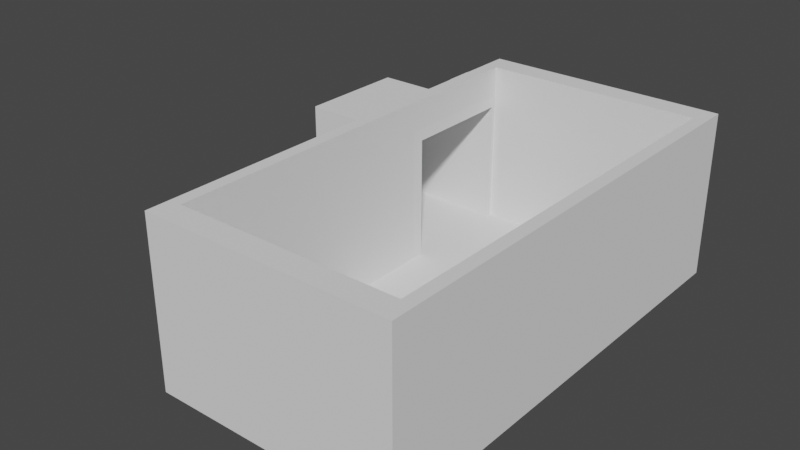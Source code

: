 # Source: 12DTE_game_dev_.blend  (saved by Blender 3.5.10; exported with 4.5.12 LTS)
import bpy
from mathutils import Matrix  # noqa: F401  (used for matrix-valued properties, if any)

bpy.ops.wm.read_factory_settings(use_empty=True)
scene = bpy.context.scene
scene.name = 'Scene'

# ---- collections
col_collection = bpy.data.collections.new('Collection'); scene.collection.children.link(col_collection)

# ---- world
world_world = bpy.data.worlds.new('World'); scene.world = world_world
world_world.use_nodes = True; world_world.node_tree.nodes.clear()
_N = world_world.node_tree.nodes; _L = world_world.node_tree.links
n0 = _N.new('ShaderNodeOutputWorld'); n0.name = 'World Output'; n0.location = (300, 300)
n1 = _N.new('ShaderNodeBackground'); n1.name = 'Background'; n1.location = (10, 300)
n1.inputs[0].default_value = (0.05088, 0.05088, 0.05088, 1.0)
_L.new(n1.outputs[0], n0.inputs[0])
n0.is_active_output = True
world_world.color = (0.05088, 0.05088, 0.05088)
world_world.use_sun_shadow = False
world_world.sun_shadow_jitter_overblur = 0.0

# ---- meshes
me_cube_003 = bpy.data.meshes.new('Cube.003')
me_cube_003.from_pydata([(-1.0, -1.0, -0.06226), (-0.8956, -0.8956, 1.302), (-1.0, 1.0, -0.06226), (-0.8956, 0.8956, 1.302), (1.0, -1.0, -0.06226), (0.8956, -0.8956, 1.302), (1.0, 1.0, -0.06226), (0.8956, 0.8956, 1.302), (-1.0, -1.0, 1.302), (-1.0, 1.0, 1.302), (1.0, 1.0, 1.302), (1.0, -1.0, 1.302), (-0.8956, -0.8956, -0.07613), (-0.8956, 0.8956, -0.07613), (0.8956, 0.8956, -0.07613), (0.8956, -0.8956, -0.07613), (-1.0, 0.0, -0.06226), (-1.0, 0.0, 1.302), (1.0, 0.0, -0.06226), (1.0, 0.0, 1.302), (-0.8956, 0.0, 1.302), (0.8956, 0.0, 1.302), (-0.8956, 0.0, -0.07613), (0.8956, 0.0, -0.07613), (-1.0, 0.5, 1.302), (1.0, 0.5, -0.06226), (-0.8956, 0.4478, 1.302), (-0.8956, 0.4478, -0.07613), (-1.0, 0.5, -0.06226), (1.0, 0.5, 1.302), (0.8956, 0.4478, 1.302), (0.8956, 0.4478, -0.07613), (-1.0, -0.5, -0.06226), (1.0, -0.5, 1.302), (0.8956, -0.4478, 1.302), (0.8956, -0.4478, -0.07613), (-1.0, -0.5, 1.302), (1.0, -0.5, -0.06226), (-0.8956, -0.4478, 1.302), (-0.8956, -0.4478, -0.07613), (-1.0, 0.75, 1.302), (1.0, 0.75, -0.06226), (-0.8956, 0.6717, 1.302), (-0.8956, 0.6717, -0.07613), (-1.0, 0.75, -0.06226), (1.0, 0.75, 1.302), (0.8956, 0.6717, 1.302), (0.8956, 0.6717, -0.07613), (-1.0, 0.25, -0.06226), (1.0, 0.25, 1.302), (0.8956, 0.2239, 1.302), (0.8956, 0.2239, -0.07613), (-1.0, 0.25, 1.302), (1.0, 0.25, -0.06226), (-0.8956, 0.2239, 1.302), (-0.8956, 0.2239, -0.07613), (-1.0, -0.25, 1.302), (1.0, -0.25, -0.06226), (-0.8956, -0.2239, 1.302), (-0.8956, -0.2239, -0.07613), (-1.0, -0.25, -0.06226), (1.0, -0.25, 1.302), (0.8956, -0.2239, 1.302), (0.8956, -0.2239, -0.07613), (-1.0, -0.75, -0.06226), (1.0, -0.75, 1.302), (0.8956, -0.6717, 1.302), (0.8956, -0.6717, -0.07613), (-1.0, -0.75, 1.302), (1.0, -0.75, -0.06226), (-0.8956, -0.6717, 1.302), (-0.8956, -0.6717, -0.07613), (0.0, 1.0, -0.06226), (0.0, 1.0, 1.302), (0.0, -1.0, -0.06226), (0.0, -1.0, 1.302), (0.0, 0.8956, 1.302), (0.0, -0.8956, 1.302), (0.0, 0.8956, -0.07613), (0.0, -0.8956, -0.07613), (0.0, 0.0, -0.07613), (0.0, 0.0, -0.06226), (0.0, 0.5, -0.06226), (0.0, 0.4478, -0.07613), (0.0, -0.4478, -0.07613), (0.0, -0.5, -0.06226), (0.0, 0.6717, -0.07613), (0.0, 0.75, -0.06226), (0.0, 0.25, -0.06226), (0.0, 0.2239, -0.07613), (0.0, -0.25, -0.06226), (0.0, -0.2239, -0.07613), (0.0, -0.6717, -0.07613), (0.0, -0.75, -0.06226), (-0.5, 1.0, -0.06226), (-0.5, -1.0, 1.302), (-0.4478, -0.8956, 1.302), (-0.4478, -0.8956, -0.07613), (-0.5, 0.0, -0.06226), (-0.5, 0.5, -0.06226), (-0.5, -0.5, -0.06226), (-0.5, 0.75, -0.06226), (-0.5, 0.25, -0.06226), (-0.5, -0.25, -0.06226), (-0.5, -0.75, -0.06226), (-0.5, 1.0, 1.302), (-0.5, -1.0, -0.06226), (-0.4478, 0.8956, 1.302), (-0.4478, 0.8956, -0.07613), (-0.4478, 0.0, -0.07613), (-0.4478, 0.4478, -0.07613), (-0.4478, -0.4478, -0.07613), (-0.4478, 0.6717, -0.07613), (-0.4478, 0.2239, -0.07613), (-0.4478, -0.2239, -0.07613), (-0.4478, -0.6717, -0.07613), (0.5, 1.0, 1.302), (0.5, -1.0, -0.06226), (0.4478, 0.8956, 1.302), (0.4478, 0.8956, -0.07613), (0.4478, 0.0, -0.07613), (0.4478, 0.4478, -0.07613), (0.4478, -0.4478, -0.07613), (0.4478, 0.6717, -0.07613), (0.4478, 0.2239, -0.07613), (0.4478, -0.2239, -0.07613), (0.4478, -0.6717, -0.07613), (0.5, 1.0, -0.06226), (0.5, -1.0, 1.302), (0.4478, -0.8956, 1.302), (0.4478, -0.8956, -0.07613), (0.5, 0.0, -0.06226), (0.5, 0.5, -0.06226), (0.5, -0.5, -0.06226), (0.5, 0.75, -0.06226), (0.5, 0.25, -0.06226), (0.5, -0.25, -0.06226), (0.5, -0.75, -0.06226), (-0.75, 1.0, -0.06226), (-0.75, -1.0, 1.302), (-0.6717, -0.8956, 1.302), (-0.6717, -0.8956, -0.07613), (-0.75, 0.0, -0.06226), (-0.75, 0.5, -0.06226), (-0.75, -0.5, -0.06226), (-0.75, 0.75, -0.06226), (-0.75, 0.25, -0.06226), (-0.75, -0.25, -0.06226), (-0.75, -0.75, -0.06226), (-0.75, 1.0, 1.302), (-0.75, -1.0, -0.06226), (-0.6717, 0.8956, 1.302), (-0.6717, 0.8956, -0.07613), (-0.6717, 0.0, -0.07613), (-0.6717, 0.4478, -0.07613), (-0.6717, -0.4478, -0.07613), (-0.6717, 0.6717, -0.07613), (-0.6717, 0.2239, -0.07613), (-0.6717, -0.2239, -0.07613), (-0.6717, -0.6717, -0.07613), (-0.25, 1.0, 1.302), (-0.25, -1.0, -0.06226), (-0.2239, 0.8956, 1.302), (-0.2239, 0.8956, -0.07613), (-0.2239, 0.0, -0.07613), (-0.2239, 0.4478, -0.07613), (-0.2239, -0.4478, -0.07613), (-0.2239, 0.6717, -0.07613), (-0.2239, 0.2239, -0.07613), (-0.2239, -0.2239, -0.07613), (-0.2239, -0.6717, -0.07613), (-0.25, 1.0, -0.06226), (-0.25, -1.0, 1.302), (-0.2239, -0.8956, 1.302), (-0.2239, -0.8956, -0.07613), (-0.25, 0.0, -0.06226), (-0.25, 0.5, -0.06226), (-0.25, -0.5, -0.06226), (-0.25, 0.75, -0.06226), (-0.25, 0.25, -0.06226), (-0.25, -0.25, -0.06226), (-0.25, -0.75, -0.06226), (0.25, 1.0, -0.06226), (0.25, -1.0, 1.302), (0.2239, -0.8956, 1.302), (0.2239, -0.8956, -0.07613), (0.25, 0.0, -0.06226), (0.25, 0.5, -0.06226), (0.25, -0.5, -0.06226), (0.25, 0.75, -0.06226), (0.25, 0.25, -0.06226), (0.25, -0.25, -0.06226), (0.25, -0.75, -0.06226), (0.25, 1.0, 1.302), (0.25, -1.0, -0.06226), (0.2239, 0.8956, 1.302), (0.2239, 0.8956, -0.07613), (0.2239, 0.0, -0.07613), (0.2239, 0.4478, -0.07613), (0.2239, -0.4478, -0.07613), (0.2239, 0.6717, -0.07613), (0.2239, 0.2239, -0.07613), (0.2239, -0.2239, -0.07613), (0.2239, -0.6717, -0.07613), (0.75, 1.0, 1.302), (0.75, -1.0, -0.06226), (0.6717, 0.8956, 1.302), (0.6717, 0.8956, -0.07613), (0.6717, 0.0, -0.07613), (0.6717, 0.4478, -0.07613), (0.6717, -0.4478, -0.07613), (0.6717, 0.6717, -0.07613), (0.6717, 0.2239, -0.07613), (0.6717, -0.2239, -0.07613), (0.6717, -0.6717, -0.07613), (0.75, 1.0, -0.06226), (0.75, -1.0, 1.302), (0.6717, -0.8956, 1.302), (0.6717, -0.8956, -0.07613), (0.75, 0.0, -0.06226), (0.75, 0.5, -0.06226), (0.75, -0.5, -0.06226), (0.75, 0.75, -0.06226), (0.75, 0.25, -0.06226), (0.75, -0.25, -0.06226), (0.75, -0.75, -0.06226), (-1.0, 0.875, 1.302), (1.0, 0.875, -0.06226), (-0.8956, 0.7837, 1.302), (-0.8956, 0.7837, -0.07613), (-1.0, 0.875, -0.06226), (1.0, 0.875, 1.302), (0.8956, 0.7837, 1.302), (0.8956, 0.7837, -0.07613), (0.0, 0.875, -0.06226), (0.0, 0.7837, -0.07613), (-0.5, 0.875, -0.06226), (-0.4478, 0.7837, -0.07613), (0.4478, 0.7837, -0.07613), (0.5, 0.875, -0.06226), (-0.75, 0.875, -0.06226), (-0.6717, 0.7837, -0.07613), (-0.2239, 0.7837, -0.07613), (-0.25, 0.875, -0.06226), (0.25, 0.875, -0.06226), (0.2239, 0.7837, -0.07613), (0.6717, 0.7837, -0.07613), (0.75, 0.875, -0.06226), (-1.0, 0.625, -0.06226), (1.0, 0.625, 1.302), (0.8956, 0.5598, 1.302), (0.8956, 0.5598, -0.07613), (-1.0, 0.625, 1.302), (1.0, 0.625, -0.06226), (-0.8956, 0.5598, 1.302), (-0.8956, 0.5598, -0.07613), (0.0, 0.5598, -0.07613), (0.0, 0.625, -0.06226), (-0.5, 0.625, -0.06226), (-0.4478, 0.5598, -0.07613), (0.4478, 0.5598, -0.07613), (0.5, 0.625, -0.06226), (-0.75, 0.625, -0.06226), (-0.6717, 0.5598, -0.07613), (-0.2239, 0.5598, -0.07613), (-0.25, 0.625, -0.06226), (0.25, 0.625, -0.06226), (0.2239, 0.5598, -0.07613), (0.6717, 0.5598, -0.07613), (0.75, 0.625, -0.06226), (-1.0, 0.375, 1.302), (1.0, 0.375, -0.06226), (-0.8956, 0.3359, 1.302), (-0.8956, 0.3359, -0.07613), (-1.0, 0.375, -0.06226), (1.0, 0.375, 1.302), (0.8956, 0.3359, 1.302), (0.8956, 0.3359, -0.07613), (0.0, 0.3359, -0.07613), (0.0, 0.375, -0.06226), (-0.5, 0.375, -0.06226), (-0.4478, 0.3359, -0.07613), (0.4478, 0.3359, -0.07613), (0.5, 0.375, -0.06226), (-0.75, 0.375, -0.06226), (-0.6717, 0.3359, -0.07613), (-0.2239, 0.3359, -0.07613), (-0.25, 0.375, -0.06226), (0.25, 0.375, -0.06226), (0.2239, 0.3359, -0.07613), (0.6717, 0.3359, -0.07613), (0.75, 0.375, -0.06226), (-1.0, 0.125, -0.06226), (1.0, 0.125, 1.302), (0.8956, 0.112, 1.302), (0.8956, 0.112, -0.07613), (-1.0, 0.125, 1.302), (1.0, 0.125, -0.06226), (-0.8956, 0.112, 1.302), (-0.8956, 0.112, -0.07613), (0.0, 0.125, -0.06226), (0.0, 0.112, -0.07613), (-0.5, 0.125, -0.06226), (-0.4478, 0.112, -0.07613), (0.4478, 0.112, -0.07613), (0.5, 0.125, -0.06226), (-0.75, 0.125, -0.06226), (-0.6717, 0.112, -0.07613), (-0.2239, 0.112, -0.07613), (-0.25, 0.125, -0.06226), (0.25, 0.125, -0.06226), (0.2239, 0.112, -0.07613), (0.6717, 0.112, -0.07613), (0.75, 0.125, -0.06226), (-1.0, -0.125, 1.302), (1.0, -0.125, -0.06226), (-0.8956, -0.112, 1.302), (-0.8956, -0.112, -0.07613), (-1.0, -0.125, -0.06226), (1.0, -0.125, 1.302), (0.8956, -0.112, 1.302), (0.8956, -0.112, -0.07613), (0.0, -0.112, -0.07613), (0.0, -0.125, -0.06226), (-0.5, -0.125, -0.06226), (-0.4478, -0.112, -0.07613), (0.4478, -0.112, -0.07613), (0.5, -0.125, -0.06226), (-0.75, -0.125, -0.06226), (-0.6717, -0.112, -0.07613), (-0.2239, -0.112, -0.07613), (-0.25, -0.125, -0.06226), (0.25, -0.125, -0.06226), (0.2239, -0.112, -0.07613), (0.6717, -0.112, -0.07613), (0.75, -0.125, -0.06226), (-1.0, -0.375, -0.06226), (1.0, -0.375, 1.302), (0.8956, -0.3359, 1.302), (0.8956, -0.3359, -0.07613), (-1.0, -0.375, 1.302), (1.0, -0.375, -0.06226), (-0.8956, -0.3359, 1.302), (-0.8956, -0.3359, -0.07613), (0.0, -0.375, -0.06226), (0.0, -0.3359, -0.07613), (-0.5, -0.375, -0.06226), (-0.4478, -0.3359, -0.07613), (0.4478, -0.3359, -0.07613), (0.5, -0.375, -0.06226), (-0.75, -0.375, -0.06226), (-0.6717, -0.3359, -0.07613), (-0.2239, -0.3359, -0.07613), (-0.25, -0.375, -0.06226), (0.25, -0.375, -0.06226), (0.2239, -0.3359, -0.07613), (0.6717, -0.3359, -0.07613), (0.75, -0.375, -0.06226), (-1.0, -0.625, 1.302), (1.0, -0.625, -0.06226), (-0.8956, -0.5598, 1.302), (-0.8956, -0.5598, -0.07613), (-1.0, -0.625, -0.06226), (1.0, -0.625, 1.302), (0.8956, -0.5598, 1.302), (0.8956, -0.5598, -0.07613), (0.0, -0.625, -0.06226), (0.0, -0.5598, -0.07613), (-0.5, -0.625, -0.06226), (-0.4478, -0.5598, -0.07613), (0.4478, -0.5598, -0.07613), (0.5, -0.625, -0.06226), (-0.75, -0.625, -0.06226), (-0.6717, -0.5598, -0.07613), (-0.2239, -0.5598, -0.07613), (-0.25, -0.625, -0.06226), (0.25, -0.625, -0.06226), (0.2239, -0.5598, -0.07613), (0.6717, -0.5598, -0.07613), (0.75, -0.625, -0.06226), (-1.0, -0.875, -0.06226), (1.0, -0.875, 1.302), (0.8956, -0.7837, 1.302), (0.8956, -0.7837, -0.07613), (-1.0, -0.875, 1.302), (1.0, -0.875, -0.06226), (-0.8956, -0.7837, 1.302), (-0.8956, -0.7837, -0.07613), (0.0, -0.7837, -0.07613), (0.0, -0.875, -0.06226), (-0.5, -0.875, -0.06226), (-0.4478, -0.7837, -0.07613), (0.4478, -0.7837, -0.07613), (0.5, -0.875, -0.06226), (-0.75, -0.875, -0.06226), (-0.6717, -0.7837, -0.07613), (-0.2239, -0.7837, -0.07613), (-0.25, -0.875, -0.06226), (0.25, -0.875, -0.06226), (0.2239, -0.7837, -0.07613), (0.6717, -0.7837, -0.07613), (0.75, -0.875, -0.06226), (-1.0, -1.0, 0.6198), (-1.0, 1.0, 0.6198), (1.0, 1.0, 0.6198), (1.0, -1.0, 0.6198), (1.0, 0.0, 0.6198), (-1.0, 0.0, 0.6198), (1.0, 0.5, 0.6198), (0.8956, 0.0, 0.7825), (-1.0, -0.5, 0.6198), (1.0, -0.5, 0.6198), (1.0, 0.75, 0.6198), (-0.8956, 0.0, 0.7825), (-1.0, 0.25, 0.6198), (1.0, 0.25, 0.6198), (1.0, -0.25, 0.6198), (-1.0, -0.25, 0.6198), (-1.0, -0.75, 0.6198), (1.0, -0.75, 0.6198), (0.0, -1.0, 0.6198), (0.0, 1.0, 0.6198), (-0.5, 1.0, 0.6198), (-0.5, -1.0, 0.6198), (0.5, -1.0, 0.6198), (0.5, 1.0, 0.6198), (-0.75, 1.0, 0.6198), (-0.75, -1.0, 0.6198), (-0.25, -1.0, 0.6198), (-0.25, 1.0, 0.6198), (0.25, 1.0, 0.6198), (0.25, -1.0, 0.6198), (0.75, -1.0, 0.6198), (0.75, 1.0, 0.6198), (1.0, 0.875, 0.6198), (-1.0, 0.875, 0.6198), (0.8956, 0.8956, 0.7825), (1.0, 0.625, 0.6198), (1.0, 0.375, 0.6198), (-1.0, 0.375, 0.6198), (-1.0, 0.125, 0.6198), (1.0, 0.125, 0.6198), (1.0, -0.125, 0.6198), (-1.0, -0.125, 0.6198), (-1.0, -0.375, 0.6198), (1.0, -0.375, 0.6198), (1.0, -0.625, 0.6198), (-1.0, -0.625, 0.6198), (-1.0, -0.875, 0.6198), (1.0, -0.875, 0.6198), (-1.0, 1.0, 0.2787), (1.0, 1.0, 0.2787), (1.0, -1.0, 0.2787), (1.0, 0.0, 0.2787), (-1.0, 0.0, 0.2787), (1.0, 0.5, 0.2787), (-0.8956, 0.8956, 0.7825), (-1.0, -0.5, 0.2787), (1.0, -0.5, 0.2787), (1.0, 0.75, 0.2787), (-0.8956, -0.8956, 0.7825), (-1.0, 0.25, 0.2787), (1.0, 0.25, 0.2787), (1.0, -0.25, 0.2787), (-1.0, -0.25, 0.2787), (-1.0, -0.75, 0.2787), (1.0, -0.75, 0.2787), (0.0, -1.0, 0.2787), (0.0, 1.0, 0.2787), (-0.5, 1.0, 0.2787), (-0.5, -1.0, 0.2787), (0.5, -1.0, 0.2787), (0.5, 1.0, 0.2787), (-0.75, 1.0, 0.2787), (-0.75, -1.0, 0.2787), (-0.25, -1.0, 0.2787), (-0.25, 1.0, 0.2787), (0.25, 1.0, 0.2787), (0.25, -1.0, 0.2787), (0.75, -1.0, 0.2787), (0.75, 1.0, 0.2787), (1.0, 0.875, 0.2787), (-1.0, 0.875, 0.2787), (0.8956, -0.8956, 0.7825), (1.0, 0.625, 0.2787), (1.0, 0.375, 0.2787), (-1.0, 0.375, 0.2787), (-1.0, 0.125, 0.2787), (1.0, 0.125, 0.2787), (1.0, -0.125, 0.2787), (-1.0, -0.125, 0.2787), (-1.0, -0.375, 0.2787), (1.0, -0.375, 0.2787), (1.0, -0.625, 0.2787), (-1.0, -0.625, 0.2787), (-1.0, -0.875, 0.2787), (1.0, -0.875, 0.2787), (-1.0, -1.0, 0.2787), (-1.0, -1.0, 0.9608), (-1.0, 1.0, 0.9608), (1.0, 1.0, 0.9608), (1.0, -1.0, 0.9608), (1.0, 0.0, 0.9608), (-1.0, 0.0, 0.9608), (1.0, 0.5, 0.9608), (-1.0, 0.5, 0.9608), (-1.0, -0.5, 0.9608), (1.0, -0.5, 0.9608), (1.0, 0.75, 0.9608), (-1.0, 0.75, 0.9608), (-1.0, 0.25, 0.9608), (1.0, 0.25, 0.9608), (1.0, -0.25, 0.9608), (-1.0, -0.25, 0.9608), (-1.0, -0.75, 0.9608), (1.0, -0.75, 0.9608), (0.0, -1.0, 0.9608), (0.0, 1.0, 0.9608), (-0.5, 1.0, 0.9608), (-0.5, -1.0, 0.9608), (0.5, -1.0, 0.9608), (0.5, 1.0, 0.9608), (-0.75, 1.0, 0.9608), (-0.75, -1.0, 0.9608), (-0.25, -1.0, 0.9608), (-0.25, 1.0, 0.9608), (0.25, 1.0, 0.9608), (0.25, -1.0, 0.9608), (0.75, -1.0, 0.9608), (0.75, 1.0, 0.9608), (1.0, 0.875, 0.9608), (-1.0, 0.875, 0.9608), (-1.0, 0.625, 0.9608), (1.0, 0.625, 0.9608), (1.0, 0.375, 0.9608), (-1.0, 0.375, 0.9608), (-1.0, 0.125, 0.9608), (1.0, 0.125, 0.9608), (1.0, -0.125, 0.9608), (-1.0, -0.125, 0.9608), (-1.0, -0.375, 0.9608), (1.0, -0.375, 0.9608), (1.0, -0.625, 0.9608), (-1.0, -0.625, 0.9608), (-1.0, -0.875, 0.9608), (1.0, -0.875, 0.9608), (-2.048, 0.625, -0.06226), (-2.048, 0.5, -0.06226), (-0.8897, 0.75, 0.9608), (-2.048, 0.875, -0.06226), (-2.048, 0.75, -0.06226), (-0.8897, 0.5, 0.9608), (-2.048, 0.875, 0.2787), (-0.8897, 0.375, 0.2787), (-2.048, 0.375, -0.06226), (-2.048, 0.375, 0.2787), (-2.048, 0.5, 0.9155), (-0.8897, 0.875, 0.2787), (-2.048, 0.75, 0.9155), (-0.8897, 0.375, 0.6198), (-2.048, 0.875, 0.9608), (-2.048, 0.875, 0.6198), (-2.048, 0.625, 0.9155), (-0.8897, 0.875, 0.6198), (-2.048, 0.375, 0.9608), (-2.048, 0.375, 0.6198), (-0.8947, 0.3238, -0.06226), (0.8956, 0.4478, 0.7825), (0.8956, -0.4478, 0.7825), (-0.8956, -0.4478, 0.7825), (-0.8947, 0.3238, 0.6198), (0.8956, 0.6717, 0.7825), (0.8956, 0.2239, 0.7825), (-0.8956, 0.2239, 0.7825), (-0.8956, -0.2239, 0.7825), (0.8956, -0.2239, 0.7825), (0.8956, -0.6717, 0.7825), (-0.8956, -0.6717, 0.7825), (0.0, 0.8956, 0.7825), (0.0, -0.8956, 0.7825), (-0.4478, -0.8956, 0.7825), (-0.4478, 0.8956, 0.7825), (0.4478, 0.8956, 0.7825), (0.4478, -0.8956, 0.7825), (-0.6717, -0.8956, 0.7825), (-0.6717, 0.8956, 0.7825), (-0.2239, 0.8956, 0.7825), (-0.2239, -0.8956, 0.7825), (0.2239, -0.8956, 0.7825), (0.2239, 0.8956, 0.7825), (0.6717, 0.8956, 0.7825), (0.6717, -0.8956, 0.7825), (-0.8897, 0.375, -0.06226), (0.8956, 0.7837, 0.7825), (0.8956, 0.5598, 0.7825), (-0.8947, 0.3238, 0.2787), (-0.8956, 0.3359, 0.7825), (0.8956, 0.3359, 0.7825), (0.8956, 0.112, 0.7825), (-0.8956, 0.112, 0.7825), (-0.8956, -0.112, 0.7825), (0.8956, -0.112, 0.7825), (0.8956, -0.3359, 0.7825), (-0.8956, -0.3359, 0.7825), (-0.8956, -0.5598, 0.7825), (0.8956, -0.5598, 0.7825), (0.8956, -0.7837, 0.7825), (-0.8956, -0.7837, 0.7825), (-0.8956, -0.8956, 1.042), (0.8956, 0.8956, 1.042), (-0.8956, 0.8956, 1.042), (0.8956, -0.8956, 1.042), (-0.8956, 0.0, 1.042), (0.8956, 0.0, 1.042), (-0.8956, 0.4478, 1.042), (0.8956, 0.4478, 1.042), (0.8956, -0.4478, 1.042), (-0.8956, -0.4478, 1.042), (-0.8956, 0.6717, 1.042), (0.8956, 0.6717, 1.042), (0.8956, 0.2239, 1.042), (-0.8956, 0.2239, 1.042), (-0.8956, -0.2239, 1.042), (0.8956, -0.2239, 1.042), (0.8956, -0.6717, 1.042), (-0.8956, -0.6717, 1.042), (0.0, 0.8956, 1.042), (0.0, -0.8956, 1.042), (-0.4478, -0.8956, 1.042), (-0.4478, 0.8956, 1.042), (0.4478, 0.8956, 1.042), (0.4478, -0.8956, 1.042), (-0.6717, -0.8956, 1.042), (-0.6717, 0.8956, 1.042), (-0.2239, 0.8956, 1.042), (-0.2239, -0.8956, 1.042), (0.2239, -0.8956, 1.042), (0.2239, 0.8956, 1.042), (0.6717, 0.8956, 1.042), (0.6717, -0.8956, 1.042), (-0.8956, 0.7837, 1.042), (0.8956, 0.7837, 1.042), (0.8956, 0.5598, 1.042), (-0.8956, 0.5598, 1.042), (-0.8956, 0.3359, 1.042), (0.8956, 0.3359, 1.042), (0.8956, 0.112, 1.042), (-0.8956, 0.112, 1.042), (-0.8956, -0.112, 1.042), (0.8956, -0.112, 1.042), (0.8956, -0.3359, 1.042), (-0.8956, -0.3359, 1.042), (-0.8956, -0.5598, 1.042), (0.8956, -0.5598, 1.042), (0.8956, -0.7837, 1.042), (-0.8956, -0.7837, 1.042), (0.8956, -0.8956, 0.5229), (-0.8956, 0.8956, 0.5229), (-0.8956, 0.0, 0.5229), (0.8956, 0.0, 0.5229), (-0.8897, 0.375, 0.9608), (0.8956, 0.4478, 0.5229), (0.8956, -0.4478, 0.5229), (-0.8956, -0.4478, 0.5229), (-0.8897, 0.625, 0.9608), (0.8956, 0.6717, 0.5229), (-0.8956, -0.8956, 0.5229), (0.8956, 0.2239, 0.5229), (-0.8956, 0.2239, 0.5229), (-0.8956, -0.2239, 0.5229), (0.8956, -0.2239, 0.5229), (0.8956, -0.6717, 0.5229), (-0.8956, -0.6717, 0.5229), (0.0, 0.8956, 0.5229), (0.0, -0.8956, 0.5229), (-0.4478, -0.8956, 0.5229), (-0.4478, 0.8956, 0.5229), (0.4478, 0.8956, 0.5229), (0.4478, -0.8956, 0.5229), (-0.6717, -0.8956, 0.5229), (-0.6717, 0.8956, 0.5229), (-0.2239, 0.8956, 0.5229), (-0.2239, -0.8956, 0.5229), (0.2239, -0.8956, 0.5229), (0.2239, 0.8956, 0.5229), (0.6717, 0.8956, 0.5229), (0.6717, -0.8956, 0.5229), (-0.8897, 0.875, -0.06226), (0.8956, 0.7837, 0.5229), (0.8956, 0.5598, 0.5229), (-0.8897, 0.875, 0.9608), (-0.8956, 0.3359, 0.5229), (0.8956, 0.3359, 0.5229), (0.8956, 0.112, 0.5229), (-0.8956, 0.112, 0.5229), (-0.8956, -0.112, 0.5229), (0.8956, -0.112, 0.5229), (0.8956, -0.3359, 0.5229), (-0.8956, -0.3359, 0.5229), (-0.8956, -0.5598, 0.5229), (0.8956, -0.5598, 0.5229), (0.8956, -0.7837, 0.5229), (-0.8956, -0.7837, 0.5229), (0.8956, 0.8956, 0.5229), (-0.8947, 0.3238, 0.9608), (-0.8947, 0.75, 1.056), (-0.8947, 0.5, 1.056), (-0.8956, 0.8956, 0.2234), (0.8956, -0.8956, 0.2234), (-0.8947, 0.375, 1.056), (-0.8947, 0.625, 1.056), (-0.8947, 0.875, 1.056), (-0.8947, 0.3238, 1.056), (-1.005, 0.7737, 1.302), (-1.005, 0.6487, 1.302), (-0.8947, 0.8987, 0.2787), (-0.8947, 0.8987, 0.6198), (-0.8947, 0.8987, -0.06226), (-0.8947, 0.8987, 0.9608), (-0.8947, 0.8987, 1.056), (-0.8956, 0.0, 0.2234), (0.8956, 0.0, 0.2234), (0.8956, 0.4478, 0.2234), (0.8956, -0.4478, 0.2234), (-0.8956, -0.4478, 0.2234), (0.8956, 0.6717, 0.2234), (0.8956, 0.2239, 0.2234), (-0.8956, 0.2239, 0.2234), (-0.8956, -0.2239, 0.2234), (0.8956, -0.2239, 0.2234), (0.8956, -0.6717, 0.2234), (-0.8956, -0.6717, 0.2234), (0.0, 0.8956, 0.2234), (0.0, -0.8956, 0.2234), (-0.4478, -0.8956, 0.2234), (-0.4478, 0.8956, 0.2234), (0.4478, 0.8956, 0.2234), (0.4478, -0.8956, 0.2234), (-0.6717, -0.8956, 0.2234), (-0.6717, 0.8956, 0.2234), (-0.2239, 0.8956, 0.2234), (-0.2239, -0.8956, 0.2234), (0.2239, -0.8956, 0.2234), (0.2239, 0.8956, 0.2234), (0.6717, 0.8956, 0.2234), (0.6717, -0.8956, 0.2234), (0.8956, 0.7837, 0.2234), (0.8956, 0.5598, 0.2234), (-0.8956, 0.3359, 0.2234), (0.8956, 0.3359, 0.2234), (0.8956, 0.112, 0.2234), (-0.8956, 0.112, 0.2234), (-0.8956, -0.112, 0.2234), (0.8956, -0.112, 0.2234), (0.8956, -0.3359, 0.2234), (-0.8956, -0.3359, 0.2234), (-0.8956, -0.5598, 0.2234), (0.8956, -0.5598, 0.2234), (0.8956, -0.7837, 0.2234), (-0.8956, -0.7837, 0.2234), (-0.8956, -0.8956, 0.2234), (0.8956, 0.8956, 0.2234), (-2.048, 0.875, -0.0597), (-2.048, 0.375, -0.0597), (-2.048, 0.5, 0.9608), (-2.048, 0.625, 0.9608), (-2.048, 0.75, 0.9608), (-2.048, 0.8297, 0.9155), (-2.048, 0.4203, 0.9155), (-2.048, 0.8297, -0.06005), (-2.048, 0.4203, -0.06005)], [], [(531, 226, 9, 499), (529, 204, 10, 500), (545, 381, 11, 501), (523, 139, 8, 498), (401, 385, 4, 205), (745, 708, 15, 218), (228, 3, 9, 226), (206, 7, 10, 204), (382, 5, 11, 381), (140, 1, 8, 139), (395, 387, 12, 141), (739, 707, 13, 152), (746, 761, 14, 233), (759, 760, 12, 387), (751, 720, 22, 299), (753, 721, 23, 321), (307, 299, 22, 153), (294, 21, 19, 293), (316, 20, 17, 314), (313, 297, 18, 219), (537, 293, 19, 502), (539, 314, 17, 503), (533, 249, 29, 504), (269, 253, 25, 220), (250, 30, 29, 249), (263, 255, 27, 154), (663, 699, 756, 724), (749, 722, 31, 277), (272, 26, 24, 270), (535, 270, 24, 505), (543, 358, 36, 506), (360, 38, 36, 358), (757, 723, 35, 365), (755, 724, 39, 343), (351, 343, 39, 155), (338, 34, 33, 337), (357, 341, 37, 221), (541, 337, 33, 507), (671, 700, 757, 730), (241, 229, 43, 156), (232, 46, 45, 231), (247, 227, 41, 222), (530, 231, 45, 508), (747, 725, 47, 251), (254, 42, 40, 252), (532, 252, 40, 509), (536, 296, 52, 510), (298, 54, 52, 296), (750, 726, 51, 295), (534, 275, 49, 511), (291, 271, 53, 223), (276, 50, 49, 275), (285, 273, 55, 157), (748, 727, 55, 273), (538, 319, 61, 512), (335, 315, 57, 224), (320, 62, 61, 319), (329, 317, 59, 158), (752, 728, 59, 317), (540, 340, 56, 513), (342, 58, 56, 340), (754, 729, 63, 339), (758, 730, 67, 383), (386, 70, 68, 384), (544, 384, 68, 514), (756, 731, 71, 361), (373, 361, 71, 159), (364, 66, 65, 363), (379, 359, 69, 225), (542, 363, 65, 515), (375, 366, 93, 181), (377, 367, 92, 203), (333, 322, 91, 202), (331, 323, 90, 180), (289, 278, 89, 201), (287, 279, 88, 179), (243, 234, 87, 178), (245, 235, 86, 200), (353, 344, 85, 177), (355, 345, 84, 199), (267, 256, 83, 198), (265, 257, 82, 176), (309, 300, 81, 175), (311, 301, 80, 197), (743, 732, 78, 196), (399, 388, 79, 185), (184, 77, 75, 183), (162, 76, 73, 160), (741, 733, 79, 174), (397, 389, 74, 161), (527, 183, 75, 516), (525, 160, 73, 517), (522, 149, 105, 518), (394, 390, 106, 150), (738, 734, 97, 141), (151, 107, 105, 149), (306, 302, 98, 142), (262, 258, 99, 143), (350, 346, 100, 144), (240, 236, 101, 145), (284, 280, 102, 146), (328, 324, 103, 147), (372, 368, 104, 148), (374, 369, 115, 170), (330, 325, 114, 169), (286, 281, 113, 168), (242, 237, 112, 167), (352, 347, 111, 166), (264, 259, 110, 165), (308, 303, 109, 164), (740, 735, 108, 163), (396, 391, 97, 174), (173, 96, 95, 172), (524, 172, 95, 519), (528, 216, 128, 520), (217, 129, 128, 216), (400, 392, 130, 218), (744, 736, 119, 207), (312, 304, 120, 208), (268, 260, 121, 209), (356, 348, 122, 210), (246, 238, 123, 211), (290, 282, 124, 212), (334, 326, 125, 213), (378, 370, 126, 214), (376, 371, 137, 192), (332, 327, 136, 191), (288, 283, 135, 190), (244, 239, 134, 189), (354, 349, 133, 188), (266, 261, 132, 187), (310, 305, 131, 186), (195, 118, 116, 193), (742, 737, 130, 185), (398, 393, 117, 194), (526, 193, 116, 521), (362, 372, 148, 64), (318, 328, 147, 60), (274, 284, 146, 48), (230, 240, 145, 44), (336, 350, 144, 32), (248, 262, 143, 28), (292, 306, 142, 16), (3, 151, 149, 9), (760, 738, 141, 12), (380, 394, 150, 0), (499, 9, 149, 522), (369, 373, 159, 115), (325, 329, 158, 114), (281, 285, 157, 113), (237, 241, 156, 112), (347, 351, 155, 111), (259, 263, 154, 110), (303, 307, 153, 109), (735, 739, 152, 108), (391, 395, 141, 97), (96, 140, 139, 95), (519, 95, 139, 523), (516, 75, 172, 524), (77, 173, 172, 75), (388, 396, 174, 79), (732, 740, 163, 78), (301, 308, 164, 80), (256, 264, 165, 83), (345, 352, 166, 84), (235, 242, 167, 86), (278, 286, 168, 89), (322, 330, 169, 91), (367, 374, 170, 92), (518, 105, 160, 525), (390, 397, 161, 106), (734, 741, 174, 97), (107, 162, 160, 105), (302, 309, 175, 98), (258, 265, 176, 99), (346, 353, 177, 100), (236, 243, 178, 101), (280, 287, 179, 102), (324, 331, 180, 103), (368, 375, 181, 104), (517, 73, 193, 526), (389, 398, 194, 74), (733, 742, 185, 79), (76, 195, 193, 73), (300, 310, 186, 81), (257, 266, 187, 82), (344, 354, 188, 85), (234, 244, 189, 87), (279, 288, 190, 88), (323, 332, 191, 90), (366, 376, 192, 93), (520, 128, 183, 527), (129, 184, 183, 128), (392, 399, 185, 130), (736, 743, 196, 119), (304, 311, 197, 120), (260, 267, 198, 121), (348, 355, 199, 122), (238, 245, 200, 123), (282, 289, 201, 124), (326, 333, 202, 125), (370, 377, 203, 126), (365, 378, 214, 67), (321, 334, 213, 63), (277, 290, 212, 51), (233, 246, 211, 47), (339, 356, 210, 35), (251, 268, 209, 31), (295, 312, 208, 23), (761, 744, 207, 14), (383, 400, 218, 15), (5, 217, 216, 11), (501, 11, 216, 528), (371, 379, 225, 137), (327, 335, 224, 136), (283, 291, 223, 135), (239, 247, 222, 134), (349, 357, 221, 133), (261, 269, 220, 132), (305, 313, 219, 131), (118, 206, 204, 116), (737, 745, 218, 130), (393, 401, 205, 117), (521, 116, 204, 529), (127, 215, 247, 239), (14, 207, 246, 233), (119, 196, 245, 238), (72, 182, 244, 234), (94, 171, 243, 236), (78, 163, 242, 235), (108, 152, 241, 237), (2, 138, 240, 230), (182, 127, 239, 244), (207, 119, 238, 246), (163, 108, 237, 242), (138, 94, 236, 240), (196, 78, 235, 245), (171, 72, 234, 243), (500, 10, 231, 530), (215, 6, 227, 247), (7, 232, 231, 10), (152, 13, 229, 241), (486, 274, 592, 553), (725, 746, 233, 47), (42, 228, 226, 40), (509, 40, 226, 531), (134, 222, 269, 261), (47, 211, 268, 251), (123, 200, 267, 260), (87, 189, 266, 257), (101, 178, 265, 258), (86, 167, 264, 256), (112, 156, 263, 259), (44, 145, 262, 248), (189, 134, 261, 266), (211, 123, 260, 268), (167, 112, 259, 264), (145, 101, 258, 262), (178, 87, 257, 265), (200, 86, 256, 267), (505, 24, 252, 532), (26, 254, 252, 24), (722, 747, 251, 31), (656, 701, 758, 708), (156, 43, 255, 263), (46, 250, 249, 45), (222, 41, 253, 269), (508, 45, 249, 533), (132, 220, 291, 283), (31, 209, 290, 277), (121, 198, 289, 282), (82, 187, 288, 279), (99, 176, 287, 280), (83, 165, 286, 278), (110, 154, 285, 281), (28, 143, 284, 274), (187, 132, 283, 288), (209, 121, 282, 290), (165, 110, 281, 286), (143, 99, 280, 284), (176, 82, 279, 287), (198, 83, 278, 289), (252, 40, 713, 714), (154, 27, 273, 285), (30, 276, 275, 29), (220, 25, 271, 291), (504, 29, 275, 534), (510, 52, 270, 535), (54, 272, 270, 52), (726, 749, 277, 51), (135, 223, 313, 305), (51, 212, 312, 295), (124, 201, 311, 304), (88, 190, 310, 300), (102, 179, 309, 302), (89, 168, 308, 301), (113, 157, 307, 303), (48, 146, 306, 292), (190, 135, 305, 310), (212, 124, 304, 312), (168, 113, 303, 308), (146, 102, 302, 306), (201, 89, 301, 311), (179, 88, 300, 309), (721, 750, 295, 23), (20, 298, 296, 17), (503, 17, 296, 536), (511, 49, 293, 537), (223, 53, 297, 313), (50, 294, 293, 49), (157, 55, 299, 307), (727, 751, 299, 55), (131, 219, 335, 327), (23, 208, 334, 321), (120, 197, 333, 326), (81, 186, 332, 323), (98, 175, 331, 324), (80, 164, 330, 322), (109, 153, 329, 325), (16, 142, 328, 318), (186, 131, 327, 332), (208, 120, 326, 334), (164, 109, 325, 330), (142, 98, 324, 328), (175, 81, 323, 331), (197, 80, 322, 333), (720, 752, 317, 22), (153, 22, 317, 329), (21, 320, 319, 19), (219, 18, 315, 335), (502, 19, 319, 538), (513, 56, 314, 539), (58, 316, 314, 56), (729, 753, 321, 63), (136, 224, 357, 349), (63, 213, 356, 339), (125, 202, 355, 348), (90, 191, 354, 344), (103, 180, 353, 346), (91, 169, 352, 345), (114, 158, 351, 347), (60, 147, 350, 336), (191, 136, 349, 354), (213, 125, 348, 356), (169, 114, 347, 352), (147, 103, 346, 350), (202, 91, 345, 355), (180, 90, 344, 353), (723, 754, 339, 35), (38, 342, 340, 36), (506, 36, 340, 540), (512, 61, 337, 541), (224, 57, 341, 357), (62, 338, 337, 61), (158, 59, 343, 351), (728, 755, 343, 59), (133, 221, 379, 371), (35, 210, 378, 365), (122, 199, 377, 370), (85, 188, 376, 366), (100, 177, 375, 368), (84, 166, 374, 367), (111, 155, 373, 369), (32, 144, 372, 362), (188, 133, 371, 376), (210, 122, 370, 378), (166, 111, 369, 374), (144, 100, 368, 372), (199, 84, 367, 377), (177, 85, 366, 375), (507, 33, 363, 542), (221, 37, 359, 379), (34, 364, 363, 33), (155, 39, 361, 373), (724, 756, 361, 39), (730, 757, 365, 67), (70, 360, 358, 68), (514, 68, 358, 543), (137, 225, 401, 393), (67, 214, 400, 383), (126, 203, 399, 392), (93, 192, 398, 389), (104, 181, 397, 390), (92, 170, 396, 388), (115, 159, 395, 391), (64, 148, 394, 380), (192, 137, 393, 398), (214, 126, 392, 400), (170, 115, 391, 396), (148, 104, 390, 394), (181, 93, 389, 397), (203, 92, 388, 399), (498, 8, 384, 544), (1, 386, 384, 8), (708, 758, 383, 15), (731, 759, 387, 71), (159, 71, 387, 395), (66, 382, 381, 65), (225, 69, 385, 401), (515, 65, 381, 545), (466, 419, 449, 496), (497, 402, 448, 495), (465, 418, 447, 494), (458, 411, 446, 493), (463, 416, 445, 492), (457, 410, 444, 491), (464, 417, 443, 490), (453, 406, 442, 489), (462, 415, 441, 488), (454, 407, 440, 487), (461, 414, 439, 486), (455, 408, 438, 485), (459, 412, 437, 484), (28, 274, 554, 547), (486, 439, 565, 555), (451, 404, 434, 481), (472, 425, 433, 480), (452, 405, 432, 479), (471, 424, 431, 478), (468, 421, 430, 477), (469, 422, 429, 476), (467, 420, 428, 475), (470, 423, 427, 474), (450, 403, 426, 473), (477, 430, 425, 472), (479, 432, 424, 471), (475, 428, 423, 470), (473, 426, 422, 469), (476, 429, 421, 468), (478, 431, 420, 467), (493, 446, 419, 466), (495, 448, 418, 465), (491, 444, 417, 464), (489, 442, 416, 463), (485, 438, 415, 462), (487, 440, 414, 461), (535, 505, 764, 564), (481, 434, 412, 459), (492, 445, 411, 458), (494, 447, 410, 457), (230, 44, 550, 549), (484, 437, 408, 455), (490, 443, 407, 454), (488, 441, 406, 453), (474, 427, 402, 497), (496, 449, 405, 452), (480, 433, 404, 451), (482, 435, 403, 450), (230, 482, 450, 2), (215, 480, 451, 6), (385, 496, 452, 4), (150, 474, 497, 0), (297, 488, 453, 18), (318, 490, 454, 16), (253, 484, 455, 25), (531, 435, 561, 560), (362, 494, 457, 32), (341, 492, 458, 37), (227, 481, 459, 41), (44, 248, 546, 550), (292, 487, 461, 48), (271, 485, 462, 53), (315, 489, 463, 57), (336, 491, 464, 60), (380, 495, 465, 64), (359, 493, 466, 69), (194, 478, 467, 74), (171, 476, 468, 72), (138, 473, 469, 94), (161, 475, 470, 106), (205, 479, 471, 117), (182, 477, 472, 127), (2, 450, 473, 138), (106, 470, 474, 150), (74, 467, 475, 161), (94, 469, 476, 171), (72, 468, 477, 182), (117, 471, 478, 194), (4, 452, 479, 205), (127, 472, 480, 215), (6, 451, 481, 227), (248, 28, 547, 546), (509, 531, 560, 766), (41, 459, 484, 253), (25, 455, 485, 271), (48, 461, 486, 274), (16, 454, 487, 292), (53, 462, 488, 297), (18, 453, 489, 315), (60, 464, 490, 318), (32, 457, 491, 336), (57, 463, 492, 341), (37, 458, 493, 359), (64, 465, 494, 362), (0, 497, 495, 380), (69, 466, 496, 385), (419, 515, 545, 449), (402, 498, 544, 448), (418, 514, 543, 447), (411, 507, 542, 446), (416, 512, 541, 445), (410, 506, 540, 444), (417, 513, 539, 443), (406, 502, 538, 442), (415, 511, 537, 441), (407, 503, 536, 440), (414, 510, 535, 439), (408, 504, 534, 438), (412, 508, 533, 437), (435, 482, 552, 561), (532, 509, 766, 765), (404, 500, 530, 434), (425, 521, 529, 433), (405, 501, 528, 432), (424, 520, 527, 431), (421, 517, 526, 430), (422, 518, 525, 429), (420, 516, 524, 428), (423, 519, 523, 427), (403, 499, 522, 426), (430, 526, 521, 425), (432, 528, 520, 424), (428, 524, 519, 423), (426, 522, 518, 422), (429, 525, 517, 421), (431, 527, 516, 420), (446, 542, 515, 419), (448, 544, 514, 418), (444, 540, 513, 417), (442, 538, 512, 416), (438, 534, 511, 415), (440, 536, 510, 414), (482, 230, 549, 552), (434, 530, 508, 412), (445, 541, 507, 411), (447, 543, 506, 410), (505, 532, 765, 764), (437, 533, 504, 408), (443, 539, 503, 407), (441, 537, 502, 406), (427, 523, 498, 402), (449, 545, 501, 405), (433, 529, 500, 404), (435, 531, 499, 403), (664, 551, 706, 710), (672, 702, 759, 731), (559, 553, 595, 570), (660, 559, 570, 704), (553, 592, 566, 595), (509, 532, 664, 548), (230, 482, 557, 687), (535, 439, 559, 660), (439, 486, 553, 559), (531, 509, 548, 690), (435, 531, 690, 563), (482, 435, 563, 557), (274, 486, 555, 554), (439, 535, 564, 565), (625, 655, 607, 577), (611, 654, 606, 483), (624, 653, 605, 576), (617, 652, 604, 569), (622, 651, 603, 574), (616, 650, 602, 568), (623, 649, 601, 575), (612, 648, 600, 413), (621, 647, 599, 573), (613, 646, 598, 409), (620, 645, 597, 572), (687, 557, 715, 717), (690, 711, 719, 718), (615, 642, 594, 567), (619, 641, 593, 571), (532, 505, 551, 664), (631, 639, 591, 583), (609, 638, 590, 436), (630, 637, 589, 582), (627, 636, 588, 579), (628, 635, 587, 580), (626, 634, 586, 578), (629, 633, 585, 581), (608, 632, 584, 460), (636, 631, 583, 588), (638, 630, 582, 590), (634, 629, 581, 586), (632, 628, 580, 584), (635, 627, 579, 587), (637, 626, 578, 589), (652, 625, 577, 604), (654, 624, 576, 606), (650, 623, 575, 602), (648, 622, 574, 600), (644, 621, 573, 596), (646, 620, 572, 598), (642, 619, 571, 594), (563, 690, 718, 716), (651, 617, 569, 603), (653, 616, 568, 605), (645, 615, 567, 597), (557, 563, 716, 715), (649, 613, 409, 601), (647, 612, 413, 599), (655, 608, 460, 607), (641, 609, 436, 593), (633, 610, 456, 585), (639, 611, 483, 591), (217, 5, 611, 639), (151, 3, 610, 633), (232, 7, 609, 641), (386, 1, 608, 655), (298, 20, 612, 647), (320, 21, 613, 649), (254, 26, 614, 643), (276, 30, 615, 645), (364, 34, 616, 653), (342, 38, 617, 651), (228, 42, 618, 640), (250, 46, 619, 642), (294, 50, 620, 646), (272, 54, 621, 644), (316, 58, 622, 648), (338, 62, 623, 650), (382, 66, 624, 654), (360, 70, 625, 652), (195, 76, 626, 637), (173, 77, 627, 635), (140, 96, 628, 632), (162, 107, 629, 634), (206, 118, 630, 638), (184, 129, 631, 636), (1, 140, 632, 608), (107, 151, 633, 629), (76, 162, 634, 626), (96, 173, 635, 628), (77, 184, 636, 627), (118, 195, 637, 630), (7, 206, 638, 609), (129, 217, 639, 631), (3, 228, 640, 610), (46, 232, 641, 619), (30, 250, 642, 615), (42, 254, 643, 618), (26, 272, 644, 614), (50, 276, 645, 620), (21, 294, 646, 613), (54, 298, 647, 621), (20, 316, 648, 612), (62, 320, 649, 623), (34, 338, 650, 616), (58, 342, 651, 622), (38, 360, 652, 617), (66, 364, 653, 624), (5, 382, 654, 611), (70, 386, 655, 625), (577, 607, 702, 672), (483, 606, 701, 656), (576, 605, 700, 671), (569, 604, 699, 663), (574, 603, 698, 669), (568, 602, 697, 662), (575, 601, 696, 670), (413, 600, 695, 658), (573, 599, 694, 668), (409, 598, 693, 659), (572, 597, 692, 667), (690, 548, 705, 711), (551, 660, 709, 706), (567, 594, 689, 661), (571, 593, 688, 665), (505, 535, 660, 551), (583, 591, 686, 678), (436, 590, 685, 703), (582, 589, 684, 677), (579, 588, 683, 674), (580, 587, 682, 675), (578, 586, 681, 673), (581, 585, 680, 676), (460, 584, 679, 666), (588, 583, 678, 683), (590, 582, 677, 685), (586, 581, 676, 681), (584, 580, 675, 679), (587, 579, 674, 682), (589, 578, 673, 684), (604, 577, 672, 699), (606, 576, 671, 701), (602, 575, 670, 697), (600, 574, 669, 695), (596, 573, 668, 691), (598, 572, 667, 693), (594, 571, 665, 689), (548, 664, 710, 705), (603, 569, 663, 698), (605, 568, 662, 700), (597, 567, 661, 692), (660, 704, 712, 709), (601, 409, 659, 696), (599, 413, 658, 694), (607, 460, 666, 702), (593, 436, 703, 688), (585, 456, 657, 680), (591, 483, 656, 686), (669, 698, 755, 728), (662, 697, 754, 723), (670, 696, 753, 729), (658, 695, 752, 720), (668, 694, 751, 727), (659, 693, 750, 721), (667, 692, 749, 726), (661, 689, 747, 722), (665, 688, 746, 725), (678, 686, 745, 737), (703, 685, 744, 761), (677, 684, 743, 736), (674, 683, 742, 733), (675, 682, 741, 734), (673, 681, 740, 732), (676, 680, 739, 735), (666, 679, 738, 760), (683, 678, 737, 742), (685, 677, 736, 744), (681, 676, 735, 740), (679, 675, 734, 738), (682, 674, 733, 741), (684, 673, 732, 743), (699, 672, 731, 756), (701, 671, 730, 758), (697, 670, 729, 754), (695, 669, 728, 752), (691, 668, 727, 748), (693, 667, 726, 750), (689, 665, 725, 747), (698, 663, 724, 755), (700, 662, 723, 757), (692, 661, 722, 749), (696, 659, 721, 753), (694, 658, 720, 751), (702, 666, 760, 759), (688, 703, 761, 746), (680, 657, 707, 739), (686, 656, 708, 745), (562, 556, 764, 765), (767, 558, 766, 560), (558, 562, 765, 766), (556, 768, 564, 764), (769, 767, 560, 762), (768, 770, 763, 564)])
_uv = me_cube_003.uv_layers.new(name='UVMap')
_uv.uv.foreach_set('vector', [0.5625, 0.2344, 0.625, 0.2344, 0.625, 0.25, 0.5625, 0.25, 0.5625, 0.4688, 0.625, 0.4688, 0.625, 0.5, 0.5625, 0.5, 0.5625, 0.7344, 0.625, 0.7344, 0.625, 0.75, 0.5625, 0.75, 0.5625, 0.9688, 0.625, 0.9688, 0.625, 1.0, 0.5625, 1.0, 0.3438, 0.7344, 0.375, 0.7344, 0.375, 0.75, 0.3438, 0.75, 0.666, 0.737, 0.638, 0.737, 0.638, 0.737, 0.666, 0.737, 0.862, 0.527, 0.862, 0.513, 0.875, 0.5, 0.875, 0.5156, 0.666, 0.513, 0.638, 0.513, 0.625, 0.5, 0.6562, 0.5, 0.638, 0.723, 0.638, 0.737, 0.625, 0.75, 0.625, 0.7344, 0.834, 0.737, 0.862, 0.737, 0.875, 0.75, 0.8438, 0.75, 0.834, 0.723, 0.862, 0.723, 0.862, 0.737, 0.834, 0.737, 0.834, 0.513, 0.862, 0.513, 0.862, 0.513, 0.834, 0.513, 0.638, 0.527, 0.638, 0.513, 0.638, 0.513, 0.638, 0.527, 0.862, 0.723, 0.862, 0.737, 0.862, 0.737, 0.862, 0.723, 0.862, 0.611, 0.862, 0.625, 0.862, 0.625, 0.862, 0.611, 0.638, 0.639, 0.638, 0.625, 0.638, 0.625, 0.638, 0.639, 0.834, 0.611, 0.862, 0.611, 0.862, 0.625, 0.834, 0.625, 0.638, 0.611, 0.638, 0.625, 0.625, 0.625, 0.625, 0.6094, 0.862, 0.639, 0.862, 0.625, 0.875, 0.625, 0.875, 0.6406, 0.3438, 0.6094, 0.375, 0.6094, 0.375, 0.625, 0.3438, 0.625, 0.5625, 0.6094, 0.625, 0.6094, 0.625, 0.625, 0.5625, 0.625, 0.5625, 0.1094, 0.625, 0.1094, 0.625, 0.125, 0.5625, 0.125, 0.5625, 0.5469, 0.625, 0.5469, 0.625, 0.5625, 0.5625, 0.5625, 0.3438, 0.5469, 0.375, 0.5469, 0.375, 0.5625, 0.3438, 0.5625, 0.638, 0.555, 0.638, 0.569, 0.625, 0.5625, 0.625, 0.5469, 0.834, 0.555, 0.862, 0.555, 0.862, 0.569, 0.834, 0.569, 0.862, 0.681, 0.862, 0.695, 0.862, 0.695, 0.862, 0.681, 0.638, 0.583, 0.638, 0.569, 0.638, 0.569, 0.638, 0.583, 0.862, 0.583, 0.862, 0.569, 0.875, 0.5625, 0.875, 0.5781, 0.5625, 0.1719, 0.625, 0.1719, 0.625, 0.1875, 0.5625, 0.1875, 0.5625, 0.04688, 0.625, 0.04688, 0.625, 0.0625, 0.5625, 0.0625, 0.862, 0.695, 0.862, 0.681, 0.875, 0.6875, 0.875, 0.7031, 0.638, 0.695, 0.638, 0.681, 0.638, 0.681, 0.638, 0.695, 0.862, 0.667, 0.862, 0.681, 0.862, 0.681, 0.862, 0.667, 0.834, 0.667, 0.862, 0.667, 0.862, 0.681, 0.834, 0.681, 0.638, 0.667, 0.638, 0.681, 0.625, 0.6875, 0.625, 0.6719, 0.3438, 0.6719, 0.375, 0.6719, 0.375, 0.6875, 0.3438, 0.6875, 0.5625, 0.6719, 0.625, 0.6719, 0.625, 0.6875, 0.5625, 0.6875, 0.638, 0.709, 0.638, 0.695, 0.638, 0.695, 0.638, 0.709, 0.834, 0.527, 0.862, 0.527, 0.862, 0.541, 0.834, 0.541, 0.638, 0.527, 0.638, 0.541, 0.625, 0.5312, 0.625, 0.5156, 0.3438, 0.5156, 0.375, 0.5156, 0.375, 0.5312, 0.3438, 0.5312, 0.5625, 0.5156, 0.625, 0.5156, 0.625, 0.5312, 0.5625, 0.5312, 0.638, 0.555, 0.638, 0.541, 0.638, 0.541, 0.638, 0.555, 0.862, 0.555, 0.862, 0.541, 0.875, 0.5312, 0.875, 0.5469, 0.5625, 0.2031, 0.625, 0.2031, 0.625, 0.2188, 0.5625, 0.2188, 0.5625, 0.1406, 0.625, 0.1406, 0.625, 0.1562, 0.5625, 0.1562, 0.862, 0.611, 0.862, 0.597, 0.875, 0.5938, 0.875, 0.6094, 0.638, 0.611, 0.638, 0.597, 0.638, 0.597, 0.638, 0.611, 0.5625, 0.5781, 0.625, 0.5781, 0.625, 0.5938, 0.5625, 0.5938, 0.3438, 0.5781, 0.375, 0.5781, 0.375, 0.5938, 0.3438, 0.5938, 0.638, 0.583, 0.638, 0.597, 0.625, 0.5938, 0.625, 0.5781, 0.834, 0.583, 0.862, 0.583, 0.862, 0.597, 0.834, 0.597, 0.862, 0.583, 0.862, 0.597, 0.862, 0.597, 0.862, 0.583, 0.5625, 0.6406, 0.625, 0.6406, 0.625, 0.6562, 0.5625, 0.6562, 0.3438, 0.6406, 0.375, 0.6406, 0.375, 0.6562, 0.3438, 0.6562, 0.638, 0.639, 0.638, 0.653, 0.625, 0.6562, 0.625, 0.6406, 0.834, 0.639, 0.862, 0.639, 0.862, 0.653, 0.834, 0.653, 0.862, 0.639, 0.862, 0.653, 0.862, 0.653, 0.862, 0.639, 0.5625, 0.07812, 0.625, 0.07812, 0.625, 0.09375, 0.5625, 0.09375, 0.862, 0.667, 0.862, 0.653, 0.875, 0.6562, 0.875, 0.6719, 0.638, 0.667, 0.638, 0.653, 0.638, 0.653, 0.638, 0.667, 0.638, 0.723, 0.638, 0.709, 0.638, 0.709, 0.638, 0.723, 0.862, 0.723, 0.862, 0.709, 0.875, 0.7188, 0.875, 0.7344, 0.5625, 0.01562, 0.625, 0.01562, 0.625, 0.03125, 0.5625, 0.03125, 0.862, 0.695, 0.862, 0.709, 0.862, 0.709, 0.862, 0.695, 0.834, 0.695, 0.862, 0.695, 0.862, 0.709, 0.834, 0.709, 0.638, 0.695, 0.638, 0.709, 0.625, 0.7187, 0.625, 0.7031, 0.3438, 0.7031, 0.375, 0.7031, 0.375, 0.7188, 0.3438, 0.7188, 0.5625, 0.7031, 0.625, 0.7031, 0.625, 0.7187, 0.5625, 0.7188, 0.2188, 0.7031, 0.25, 0.7031, 0.25, 0.7188, 0.2188, 0.7188, 0.722, 0.695, 0.75, 0.695, 0.75, 0.709, 0.722, 0.709, 0.722, 0.639, 0.75, 0.639, 0.75, 0.653, 0.722, 0.653, 0.2188, 0.6406, 0.25, 0.6406, 0.25, 0.6562, 0.2188, 0.6562, 0.722, 0.583, 0.75, 0.583, 0.75, 0.597, 0.722, 0.597, 0.2188, 0.5781, 0.25, 0.5781, 0.25, 0.5938, 0.2188, 0.5938, 0.2188, 0.5156, 0.25, 0.5156, 0.25, 0.5312, 0.2188, 0.5312, 0.722, 0.527, 0.75, 0.527, 0.75, 0.541, 0.722, 0.541, 0.2188, 0.6719, 0.25, 0.6719, 0.25, 0.6875, 0.2188, 0.6875, 0.722, 0.667, 0.75, 0.667, 0.75, 0.681, 0.722, 0.681, 0.722, 0.555, 0.75, 0.555, 0.75, 0.569, 0.722, 0.569, 0.2188, 0.5469, 0.25, 0.5469, 0.25, 0.5625, 0.2188, 0.5625, 0.2188, 0.6094, 0.25, 0.6094, 0.25, 0.625, 0.2188, 0.625, 0.722, 0.611, 0.75, 0.611, 0.75, 0.625, 0.722, 0.625, 0.722, 0.513, 0.75, 0.513, 0.75, 0.513, 0.722, 0.513, 0.722, 0.723, 0.75, 0.723, 0.75, 0.737, 0.722, 0.737, 0.722, 0.737, 0.75, 0.737, 0.75, 0.75, 0.7188, 0.75, 0.778, 0.513, 0.75, 0.513, 0.75, 0.5, 0.7812, 0.5, 0.778, 0.737, 0.75, 0.737, 0.75, 0.737, 0.778, 0.737, 0.2188, 0.7344, 0.25, 0.7344, 0.25, 0.75, 0.2188, 0.75, 0.5625, 0.8438, 0.625, 0.8438, 0.625, 0.875, 0.5625, 0.875, 0.5625, 0.3438, 0.625, 0.3438, 0.625, 0.375, 0.5625, 0.375, 0.5625, 0.2812, 0.625, 0.2812, 0.625, 0.3125, 0.5625, 0.3125, 0.1562, 0.7344, 0.1875, 0.7344, 0.1875, 0.75, 0.1562, 0.75, 0.834, 0.737, 0.806, 0.737, 0.806, 0.737, 0.834, 0.737, 0.834, 0.513, 0.806, 0.513, 0.8125, 0.5, 0.8438, 0.5, 0.1562, 0.6094, 0.1875, 0.6094, 0.1875, 0.625, 0.1562, 0.625, 0.1562, 0.5469, 0.1875, 0.5469, 0.1875, 0.5625, 0.1562, 0.5625, 0.1562, 0.6719, 0.1875, 0.6719, 0.1875, 0.6875, 0.1562, 0.6875, 0.1562, 0.5156, 0.1875, 0.5156, 0.1875, 0.5312, 0.1562, 0.5312, 0.1562, 0.5781, 0.1875, 0.5781, 0.1875, 0.5938, 0.1562, 0.5938, 0.1562, 0.6406, 0.1875, 0.6406, 0.1875, 0.6562, 0.1562, 0.6562, 0.1562, 0.7031, 0.1875, 0.7031, 0.1875, 0.7188, 0.1562, 0.7188, 0.778, 0.695, 0.806, 0.695, 0.806, 0.709, 0.778, 0.709, 0.778, 0.639, 0.806, 0.639, 0.806, 0.653, 0.778, 0.653, 0.778, 0.583, 0.806, 0.583, 0.806, 0.597, 0.778, 0.597, 0.778, 0.527, 0.806, 0.527, 0.806, 0.541, 0.778, 0.541, 0.778, 0.667, 0.806, 0.667, 0.806, 0.681, 0.778, 0.681, 0.778, 0.555, 0.806, 0.555, 0.806, 0.569, 0.778, 0.569, 0.778, 0.611, 0.806, 0.611, 0.806, 0.625, 0.778, 0.625, 0.778, 0.513, 0.806, 0.513, 0.806, 0.513, 0.778, 0.513, 0.778, 0.723, 0.806, 0.723, 0.806, 0.737, 0.778, 0.737, 0.778, 0.737, 0.806, 0.737, 0.8125, 0.75, 0.7812, 0.75, 0.5625, 0.9062, 0.625, 0.9062, 0.625, 0.9375, 0.5625, 0.9375, 0.5625, 0.7812, 0.625, 0.7812, 0.625, 0.8125, 0.5625, 0.8125, 0.666, 0.737, 0.694, 0.737, 0.6875, 0.75, 0.6562, 0.75, 0.666, 0.723, 0.694, 0.723, 0.694, 0.737, 0.666, 0.737, 0.666, 0.513, 0.694, 0.513, 0.694, 0.513, 0.666, 0.513, 0.666, 0.611, 0.694, 0.611, 0.694, 0.625, 0.666, 0.625, 0.666, 0.555, 0.694, 0.555, 0.694, 0.569, 0.666, 0.569, 0.666, 0.667, 0.694, 0.667, 0.694, 0.681, 0.666, 0.681, 0.666, 0.527, 0.694, 0.527, 0.694, 0.541, 0.666, 0.541, 0.666, 0.583, 0.694, 0.583, 0.694, 0.597, 0.666, 0.597, 0.666, 0.639, 0.694, 0.639, 0.694, 0.653, 0.666, 0.653, 0.666, 0.695, 0.694, 0.695, 0.694, 0.709, 0.666, 0.709, 0.2812, 0.7031, 0.3125, 0.7031, 0.3125, 0.7188, 0.2812, 0.7188, 0.2812, 0.6406, 0.3125, 0.6406, 0.3125, 0.6562, 0.2812, 0.6562, 0.2812, 0.5781, 0.3125, 0.5781, 0.3125, 0.5938, 0.2812, 0.5938, 0.2812, 0.5156, 0.3125, 0.5156, 0.3125, 0.5312, 0.2812, 0.5312, 0.2812, 0.6719, 0.3125, 0.6719, 0.3125, 0.6875, 0.2812, 0.6875, 0.2812, 0.5469, 0.3125, 0.5469, 0.3125, 0.5625, 0.2812, 0.5625, 0.2812, 0.6094, 0.3125, 0.6094, 0.3125, 0.625, 0.2812, 0.625, 0.722, 0.513, 0.694, 0.513, 0.6875, 0.5, 0.7188, 0.5, 0.722, 0.737, 0.694, 0.737, 0.694, 0.737, 0.722, 0.737, 0.2812, 0.7344, 0.3125, 0.7344, 0.3125, 0.75, 0.2812, 0.75, 0.5625, 0.4062, 0.625, 0.4062, 0.625, 0.4375, 0.5625, 0.4375, 0.125, 0.7031, 0.1562, 0.7031, 0.1562, 0.7188, 0.125, 0.7188, 0.125, 0.6406, 0.1562, 0.6406, 0.1562, 0.6562, 0.125, 0.6562, 0.125, 0.5781, 0.1562, 0.5781, 0.1562, 0.5938, 0.125, 0.5938, 0.125, 0.5156, 0.1562, 0.5156, 0.1562, 0.5312, 0.125, 0.5312, 0.125, 0.6719, 0.1562, 0.6719, 0.1562, 0.6875, 0.125, 0.6875, 0.125, 0.5469, 0.1562, 0.5469, 0.1562, 0.5625, 0.125, 0.5625, 0.125, 0.6094, 0.1562, 0.6094, 0.1562, 0.625, 0.125, 0.625, 0.862, 0.513, 0.834, 0.513, 0.8438, 0.5, 0.875, 0.5, 0.862, 0.737, 0.834, 0.737, 0.834, 0.737, 0.862, 0.737, 0.125, 0.7344, 0.1562, 0.7344, 0.1562, 0.75, 0.125, 0.75, 0.5625, 0.25, 0.625, 0.25, 0.625, 0.2812, 0.5625, 0.2812, 0.806, 0.695, 0.834, 0.695, 0.834, 0.709, 0.806, 0.709, 0.806, 0.639, 0.834, 0.639, 0.834, 0.653, 0.806, 0.653, 0.806, 0.583, 0.834, 0.583, 0.834, 0.597, 0.806, 0.597, 0.806, 0.527, 0.834, 0.527, 0.834, 0.541, 0.806, 0.541, 0.806, 0.667, 0.834, 0.667, 0.834, 0.681, 0.806, 0.681, 0.806, 0.555, 0.834, 0.555, 0.834, 0.569, 0.806, 0.569, 0.806, 0.611, 0.834, 0.611, 0.834, 0.625, 0.806, 0.625, 0.806, 0.513, 0.834, 0.513, 0.834, 0.513, 0.806, 0.513, 0.806, 0.723, 0.834, 0.723, 0.834, 0.737, 0.806, 0.737, 0.806, 0.737, 0.834, 0.737, 0.8438, 0.75, 0.8125, 0.75, 0.5625, 0.9375, 0.625, 0.9375, 0.625, 0.9688, 0.5625, 0.9688, 0.5625, 0.875, 0.625, 0.875, 0.625, 0.9062, 0.5625, 0.9062, 0.75, 0.737, 0.778, 0.737, 0.7812, 0.75, 0.75, 0.75, 0.75, 0.723, 0.778, 0.723, 0.778, 0.737, 0.75, 0.737, 0.75, 0.513, 0.778, 0.513, 0.778, 0.513, 0.75, 0.513, 0.75, 0.611, 0.778, 0.611, 0.778, 0.625, 0.75, 0.625, 0.75, 0.555, 0.778, 0.555, 0.778, 0.569, 0.75, 0.569, 0.75, 0.667, 0.778, 0.667, 0.778, 0.681, 0.75, 0.681, 0.75, 0.527, 0.778, 0.527, 0.778, 0.541, 0.75, 0.541, 0.75, 0.583, 0.778, 0.583, 0.778, 0.597, 0.75, 0.597, 0.75, 0.639, 0.778, 0.639, 0.778, 0.653, 0.75, 0.653, 0.75, 0.695, 0.778, 0.695, 0.778, 0.709, 0.75, 0.709, 0.5625, 0.3125, 0.625, 0.3125, 0.625, 0.3438, 0.5625, 0.3438, 0.1875, 0.7344, 0.2188, 0.7344, 0.2188, 0.75, 0.1875, 0.75, 0.806, 0.737, 0.778, 0.737, 0.778, 0.737, 0.806, 0.737, 0.806, 0.513, 0.778, 0.513, 0.7812, 0.5, 0.8125, 0.5, 0.1875, 0.6094, 0.2188, 0.6094, 0.2188, 0.625, 0.1875, 0.625, 0.1875, 0.5469, 0.2188, 0.5469, 0.2188, 0.5625, 0.1875, 0.5625, 0.1875, 0.6719, 0.2188, 0.6719, 0.2188, 0.6875, 0.1875, 0.6875, 0.1875, 0.5156, 0.2188, 0.5156, 0.2188, 0.5312, 0.1875, 0.5312, 0.1875, 0.5781, 0.2188, 0.5781, 0.2188, 0.5938, 0.1875, 0.5938, 0.1875, 0.6406, 0.2188, 0.6406, 0.2188, 0.6562, 0.1875, 0.6562, 0.1875, 0.7031, 0.2188, 0.7031, 0.2188, 0.7188, 0.1875, 0.7188, 0.5625, 0.375, 0.625, 0.375, 0.625, 0.4062, 0.5625, 0.4062, 0.25, 0.7344, 0.2812, 0.7344, 0.2812, 0.75, 0.25, 0.75, 0.75, 0.737, 0.722, 0.737, 0.722, 0.737, 0.75, 0.737, 0.75, 0.513, 0.722, 0.513, 0.7188, 0.5, 0.75, 0.5, 0.25, 0.6094, 0.2812, 0.6094, 0.2812, 0.625, 0.25, 0.625, 0.25, 0.5469, 0.2812, 0.5469, 0.2812, 0.5625, 0.25, 0.5625, 0.25, 0.6719, 0.2812, 0.6719, 0.2812, 0.6875, 0.25, 0.6875, 0.25, 0.5156, 0.2812, 0.5156, 0.2812, 0.5312, 0.25, 0.5312, 0.25, 0.5781, 0.2812, 0.5781, 0.2812, 0.5938, 0.25, 0.5938, 0.25, 0.6406, 0.2812, 0.6406, 0.2812, 0.6562, 0.25, 0.6562, 0.25, 0.7031, 0.2812, 0.7031, 0.2812, 0.7188, 0.25, 0.7188, 0.5625, 0.8125, 0.625, 0.8125, 0.625, 0.8438, 0.5625, 0.8438, 0.694, 0.737, 0.722, 0.737, 0.7188, 0.75, 0.6875, 0.75, 0.694, 0.723, 0.722, 0.723, 0.722, 0.737, 0.694, 0.737, 0.694, 0.513, 0.722, 0.513, 0.722, 0.513, 0.694, 0.513, 0.694, 0.611, 0.722, 0.611, 0.722, 0.625, 0.694, 0.625, 0.694, 0.555, 0.722, 0.555, 0.722, 0.569, 0.694, 0.569, 0.694, 0.667, 0.722, 0.667, 0.722, 0.681, 0.694, 0.681, 0.694, 0.527, 0.722, 0.527, 0.722, 0.541, 0.694, 0.541, 0.694, 0.583, 0.722, 0.583, 0.722, 0.597, 0.694, 0.597, 0.694, 0.639, 0.722, 0.639, 0.722, 0.653, 0.694, 0.653, 0.694, 0.695, 0.722, 0.695, 0.722, 0.709, 0.694, 0.709, 0.638, 0.695, 0.666, 0.695, 0.666, 0.709, 0.638, 0.709, 0.638, 0.639, 0.666, 0.639, 0.666, 0.653, 0.638, 0.653, 0.638, 0.583, 0.666, 0.583, 0.666, 0.597, 0.638, 0.597, 0.638, 0.527, 0.666, 0.527, 0.666, 0.541, 0.638, 0.541, 0.638, 0.667, 0.666, 0.667, 0.666, 0.681, 0.638, 0.681, 0.638, 0.555, 0.666, 0.555, 0.666, 0.569, 0.638, 0.569, 0.638, 0.611, 0.666, 0.611, 0.666, 0.625, 0.638, 0.625, 0.638, 0.513, 0.666, 0.513, 0.666, 0.513, 0.638, 0.513, 0.638, 0.723, 0.666, 0.723, 0.666, 0.737, 0.638, 0.737, 0.638, 0.737, 0.666, 0.737, 0.6562, 0.75, 0.625, 0.75, 0.5625, 0.75, 0.625, 0.75, 0.625, 0.7812, 0.5625, 0.7812, 0.3125, 0.7031, 0.3438, 0.7031, 0.3438, 0.7188, 0.3125, 0.7188, 0.3125, 0.6406, 0.3438, 0.6406, 0.3438, 0.6562, 0.3125, 0.6562, 0.3125, 0.5781, 0.3438, 0.5781, 0.3438, 0.5938, 0.3125, 0.5938, 0.3125, 0.5156, 0.3438, 0.5156, 0.3438, 0.5312, 0.3125, 0.5312, 0.3125, 0.6719, 0.3438, 0.6719, 0.3438, 0.6875, 0.3125, 0.6875, 0.3125, 0.5469, 0.3438, 0.5469, 0.3438, 0.5625, 0.3125, 0.5625, 0.3125, 0.6094, 0.3438, 0.6094, 0.3438, 0.625, 0.3125, 0.625, 0.694, 0.513, 0.666, 0.513, 0.6562, 0.5, 0.6875, 0.5, 0.694, 0.737, 0.666, 0.737, 0.666, 0.737, 0.694, 0.737, 0.3125, 0.7344, 0.3438, 0.7344, 0.3438, 0.75, 0.3125, 0.75, 0.5625, 0.4375, 0.625, 0.4375, 0.625, 0.4688, 0.5625, 0.4688, 0.3125, 0.5, 0.3438, 0.5, 0.3438, 0.5156, 0.3125, 0.5156, 0.638, 0.513, 0.666, 0.513, 0.666, 0.527, 0.638, 0.527, 0.694, 0.513, 0.722, 0.513, 0.722, 0.527, 0.694, 0.527, 0.25, 0.5, 0.2812, 0.5, 0.2812, 0.5156, 0.25, 0.5156, 0.1875, 0.5, 0.2188, 0.5, 0.2188, 0.5156, 0.1875, 0.5156, 0.75, 0.513, 0.778, 0.513, 0.778, 0.527, 0.75, 0.527, 0.806, 0.513, 0.834, 0.513, 0.834, 0.527, 0.806, 0.527, 0.125, 0.5, 0.1562, 0.5, 0.1562, 0.5156, 0.125, 0.5156, 0.2812, 0.5, 0.3125, 0.5, 0.3125, 0.5156, 0.2812, 0.5156, 0.666, 0.513, 0.694, 0.513, 0.694, 0.527, 0.666, 0.527, 0.778, 0.513, 0.806, 0.513, 0.806, 0.527, 0.778, 0.527, 0.1562, 0.5, 0.1875, 0.5, 0.1875, 0.5156, 0.1562, 0.5156, 0.722, 0.513, 0.75, 0.513, 0.75, 0.527, 0.722, 0.527, 0.2188, 0.5, 0.25, 0.5, 0.25, 0.5156, 0.2188, 0.5156, 0.5625, 0.5, 0.625, 0.5, 0.625, 0.5156, 0.5625, 0.5156, 0.3438, 0.5, 0.375, 0.5, 0.375, 0.5156, 0.3438, 0.5156, 0.638, 0.513, 0.638, 0.527, 0.625, 0.5156, 0.625, 0.5, 0.834, 0.513, 0.862, 0.513, 0.862, 0.527, 0.834, 0.527, 0.4375, 0.1719, 0.375, 0.1719, 0.375, 0.1719, 0.4375, 0.1719, 0.638, 0.541, 0.638, 0.527, 0.638, 0.527, 0.638, 0.541, 0.862, 0.541, 0.862, 0.527, 0.875, 0.5156, 0.875, 0.5312, 0.5625, 0.2188, 0.625, 0.2188, 0.625, 0.2344, 0.5625, 0.2344, 0.3125, 0.5312, 0.3438, 0.5312, 0.3438, 0.5469, 0.3125, 0.5469, 0.638, 0.541, 0.666, 0.541, 0.666, 0.555, 0.638, 0.555, 0.694, 0.541, 0.722, 0.541, 0.722, 0.555, 0.694, 0.555, 0.25, 0.5312, 0.2812, 0.5312, 0.2812, 0.5469, 0.25, 0.5469, 0.1875, 0.5312, 0.2188, 0.5312, 0.2188, 0.5469, 0.1875, 0.5469, 0.75, 0.541, 0.778, 0.541, 0.778, 0.555, 0.75, 0.555, 0.806, 0.541, 0.834, 0.541, 0.834, 0.555, 0.806, 0.555, 0.125, 0.5312, 0.1562, 0.5312, 0.1562, 0.5469, 0.125, 0.5469, 0.2812, 0.5312, 0.3125, 0.5312, 0.3125, 0.5469, 0.2812, 0.5469, 0.666, 0.541, 0.694, 0.541, 0.694, 0.555, 0.666, 0.555, 0.778, 0.541, 0.806, 0.541, 0.806, 0.555, 0.778, 0.555, 0.1562, 0.5312, 0.1875, 0.5312, 0.1875, 0.5469, 0.1562, 0.5469, 0.2188, 0.5312, 0.25, 0.5312, 0.25, 0.5469, 0.2188, 0.5469, 0.722, 0.541, 0.75, 0.541, 0.75, 0.555, 0.722, 0.555, 0.5625, 0.1875, 0.625, 0.1875, 0.625, 0.2031, 0.5625, 0.2031, 0.862, 0.569, 0.862, 0.555, 0.875, 0.5469, 0.875, 0.5625, 0.638, 0.569, 0.638, 0.555, 0.638, 0.555, 0.638, 0.569, 0.638, 0.737, 0.638, 0.723, 0.638, 0.723, 0.638, 0.737, 0.834, 0.541, 0.862, 0.541, 0.862, 0.555, 0.834, 0.555, 0.638, 0.541, 0.638, 0.555, 0.625, 0.5469, 0.625, 0.5312, 0.3438, 0.5312, 0.375, 0.5312, 0.375, 0.5469, 0.3438, 0.5469, 0.5625, 0.5312, 0.625, 0.5312, 0.625, 0.5469, 0.5625, 0.5469, 0.3125, 0.5625, 0.3438, 0.5625, 0.3438, 0.5781, 0.3125, 0.5781, 0.638, 0.569, 0.666, 0.569, 0.666, 0.583, 0.638, 0.583, 0.694, 0.569, 0.722, 0.569, 0.722, 0.583, 0.694, 0.583, 0.25, 0.5625, 0.2812, 0.5625, 0.2812, 0.5781, 0.25, 0.5781, 0.1875, 0.5625, 0.2188, 0.5625, 0.2188, 0.5781, 0.1875, 0.5781, 0.75, 0.569, 0.778, 0.569, 0.778, 0.583, 0.75, 0.583, 0.806, 0.569, 0.834, 0.569, 0.834, 0.583, 0.806, 0.583, 0.125, 0.5625, 0.1562, 0.5625, 0.1562, 0.5781, 0.125, 0.5781, 0.2812, 0.5625, 0.3125, 0.5625, 0.3125, 0.5781, 0.2812, 0.5781, 0.666, 0.569, 0.694, 0.569, 0.694, 0.583, 0.666, 0.583, 0.778, 0.569, 0.806, 0.569, 0.806, 0.583, 0.778, 0.583, 0.1562, 0.5625, 0.1875, 0.5625, 0.1875, 0.5781, 0.1562, 0.5781, 0.2188, 0.5625, 0.25, 0.5625, 0.25, 0.5781, 0.2188, 0.5781, 0.722, 0.569, 0.75, 0.569, 0.75, 0.583, 0.722, 0.583, 0.625, 0.2031, 0.625, 0.2188, 0.625, 0.2188, 0.625, 0.2031, 0.834, 0.569, 0.862, 0.569, 0.862, 0.583, 0.834, 0.583, 0.638, 0.569, 0.638, 0.583, 0.625, 0.5781, 0.625, 0.5625, 0.3438, 0.5625, 0.375, 0.5625, 0.375, 0.5781, 0.3438, 0.5781, 0.5625, 0.5625, 0.625, 0.5625, 0.625, 0.5781, 0.5625, 0.5781, 0.5625, 0.1562, 0.625, 0.1562, 0.625, 0.1719, 0.5625, 0.1719, 0.862, 0.597, 0.862, 0.583, 0.875, 0.5781, 0.875, 0.5938, 0.638, 0.597, 0.638, 0.583, 0.638, 0.583, 0.638, 0.597, 0.3125, 0.5938, 0.3438, 0.5938, 0.3438, 0.6094, 0.3125, 0.6094, 0.638, 0.597, 0.666, 0.597, 0.666, 0.611, 0.638, 0.611, 0.694, 0.597, 0.722, 0.597, 0.722, 0.611, 0.694, 0.611, 0.25, 0.5938, 0.2812, 0.5938, 0.2812, 0.6094, 0.25, 0.6094, 0.1875, 0.5938, 0.2188, 0.5938, 0.2188, 0.6094, 0.1875, 0.6094, 0.75, 0.597, 0.778, 0.597, 0.778, 0.611, 0.75, 0.611, 0.806, 0.597, 0.834, 0.597, 0.834, 0.611, 0.806, 0.611, 0.125, 0.5938, 0.1562, 0.5938, 0.1562, 0.6094, 0.125, 0.6094, 0.2812, 0.5938, 0.3125, 0.5938, 0.3125, 0.6094, 0.2812, 0.6094, 0.666, 0.597, 0.694, 0.597, 0.694, 0.611, 0.666, 0.611, 0.778, 0.597, 0.806, 0.597, 0.806, 0.611, 0.778, 0.611, 0.1562, 0.5938, 0.1875, 0.5938, 0.1875, 0.6094, 0.1562, 0.6094, 0.722, 0.597, 0.75, 0.597, 0.75, 0.611, 0.722, 0.611, 0.2188, 0.5938, 0.25, 0.5938, 0.25, 0.6094, 0.2188, 0.6094, 0.638, 0.625, 0.638, 0.611, 0.638, 0.611, 0.638, 0.625, 0.862, 0.625, 0.862, 0.611, 0.875, 0.6094, 0.875, 0.625, 0.5625, 0.125, 0.625, 0.125, 0.625, 0.1406, 0.5625, 0.1406, 0.5625, 0.5938, 0.625, 0.5938, 0.625, 0.6094, 0.5625, 0.6094, 0.3438, 0.5938, 0.375, 0.5938, 0.375, 0.6094, 0.3438, 0.6094, 0.638, 0.597, 0.638, 0.611, 0.625, 0.6094, 0.625, 0.5938, 0.834, 0.597, 0.862, 0.597, 0.862, 0.611, 0.834, 0.611, 0.862, 0.597, 0.862, 0.611, 0.862, 0.611, 0.862, 0.597, 0.3125, 0.625, 0.3438, 0.625, 0.3438, 0.6406, 0.3125, 0.6406, 0.638, 0.625, 0.666, 0.625, 0.666, 0.639, 0.638, 0.639, 0.694, 0.625, 0.722, 0.625, 0.722, 0.639, 0.694, 0.639, 0.25, 0.625, 0.2812, 0.625, 0.2812, 0.6406, 0.25, 0.6406, 0.1875, 0.625, 0.2188, 0.625, 0.2188, 0.6406, 0.1875, 0.6406, 0.75, 0.625, 0.778, 0.625, 0.778, 0.639, 0.75, 0.639, 0.806, 0.625, 0.834, 0.625, 0.834, 0.639, 0.806, 0.639, 0.125, 0.625, 0.1562, 0.625, 0.1562, 0.6406, 0.125, 0.6406, 0.2812, 0.625, 0.3125, 0.625, 0.3125, 0.6406, 0.2812, 0.6406, 0.666, 0.625, 0.694, 0.625, 0.694, 0.639, 0.666, 0.639, 0.778, 0.625, 0.806, 0.625, 0.806, 0.639, 0.778, 0.639, 0.1562, 0.625, 0.1875, 0.625, 0.1875, 0.6406, 0.1562, 0.6406, 0.2188, 0.625, 0.25, 0.625, 0.25, 0.6406, 0.2188, 0.6406, 0.722, 0.625, 0.75, 0.625, 0.75, 0.639, 0.722, 0.639, 0.862, 0.625, 0.862, 0.639, 0.862, 0.639, 0.862, 0.625, 0.834, 0.625, 0.862, 0.625, 0.862, 0.639, 0.834, 0.639, 0.638, 0.625, 0.638, 0.639, 0.625, 0.6406, 0.625, 0.625, 0.3438, 0.625, 0.375, 0.625, 0.375, 0.6406, 0.3438, 0.6406, 0.5625, 0.625, 0.625, 0.625, 0.625, 0.6406, 0.5625, 0.6406, 0.5625, 0.09375, 0.625, 0.09375, 0.625, 0.1094, 0.5625, 0.1094, 0.862, 0.653, 0.862, 0.639, 0.875, 0.6406, 0.875, 0.6562, 0.638, 0.653, 0.638, 0.639, 0.638, 0.639, 0.638, 0.653, 0.3125, 0.6562, 0.3438, 0.6562, 0.3438, 0.6719, 0.3125, 0.6719, 0.638, 0.653, 0.666, 0.653, 0.666, 0.667, 0.638, 0.667, 0.694, 0.653, 0.722, 0.653, 0.722, 0.667, 0.694, 0.667, 0.25, 0.6562, 0.2812, 0.6562, 0.2812, 0.6719, 0.25, 0.6719, 0.1875, 0.6562, 0.2188, 0.6562, 0.2188, 0.6719, 0.1875, 0.6719, 0.75, 0.653, 0.778, 0.653, 0.778, 0.667, 0.75, 0.667, 0.806, 0.653, 0.834, 0.653, 0.834, 0.667, 0.806, 0.667, 0.125, 0.6562, 0.1562, 0.6562, 0.1562, 0.6719, 0.125, 0.6719, 0.2812, 0.6562, 0.3125, 0.6562, 0.3125, 0.6719, 0.2812, 0.6719, 0.666, 0.653, 0.694, 0.653, 0.694, 0.667, 0.666, 0.667, 0.778, 0.653, 0.806, 0.653, 0.806, 0.667, 0.778, 0.667, 0.1562, 0.6562, 0.1875, 0.6562, 0.1875, 0.6719, 0.1562, 0.6719, 0.722, 0.653, 0.75, 0.653, 0.75, 0.667, 0.722, 0.667, 0.2188, 0.6562, 0.25, 0.6562, 0.25, 0.6719, 0.2188, 0.6719, 0.638, 0.681, 0.638, 0.667, 0.638, 0.667, 0.638, 0.681, 0.862, 0.681, 0.862, 0.667, 0.875, 0.6719, 0.875, 0.6875, 0.5625, 0.0625, 0.625, 0.0625, 0.625, 0.07812, 0.5625, 0.07812, 0.5625, 0.6562, 0.625, 0.6562, 0.625, 0.6719, 0.5625, 0.6719, 0.3438, 0.6562, 0.375, 0.6562, 0.375, 0.6719, 0.3438, 0.6719, 0.638, 0.653, 0.638, 0.667, 0.625, 0.6719, 0.625, 0.6562, 0.834, 0.653, 0.862, 0.653, 0.862, 0.667, 0.834, 0.667, 0.862, 0.653, 0.862, 0.667, 0.862, 0.667, 0.862, 0.653, 0.3125, 0.6875, 0.3438, 0.6875, 0.3438, 0.7031, 0.3125, 0.7031, 0.638, 0.681, 0.666, 0.681, 0.666, 0.695, 0.638, 0.695, 0.694, 0.681, 0.722, 0.681, 0.722, 0.695, 0.694, 0.695, 0.25, 0.6875, 0.2812, 0.6875, 0.2812, 0.7031, 0.25, 0.7031, 0.1875, 0.6875, 0.2188, 0.6875, 0.2188, 0.7031, 0.1875, 0.7031, 0.75, 0.681, 0.778, 0.681, 0.778, 0.695, 0.75, 0.695, 0.806, 0.681, 0.834, 0.681, 0.834, 0.695, 0.806, 0.695, 0.125, 0.6875, 0.1562, 0.6875, 0.1562, 0.7031, 0.125, 0.7031, 0.2812, 0.6875, 0.3125, 0.6875, 0.3125, 0.7031, 0.2812, 0.7031, 0.666, 0.681, 0.694, 0.681, 0.694, 0.695, 0.666, 0.695, 0.778, 0.681, 0.806, 0.681, 0.806, 0.695, 0.778, 0.695, 0.1562, 0.6875, 0.1875, 0.6875, 0.1875, 0.7031, 0.1562, 0.7031, 0.722, 0.681, 0.75, 0.681, 0.75, 0.695, 0.722, 0.695, 0.2188, 0.6875, 0.25, 0.6875, 0.25, 0.7031, 0.2188, 0.7031, 0.5625, 0.6875, 0.625, 0.6875, 0.625, 0.7031, 0.5625, 0.7031, 0.3438, 0.6875, 0.375, 0.6875, 0.375, 0.7031, 0.3438, 0.7031, 0.638, 0.681, 0.638, 0.695, 0.625, 0.7031, 0.625, 0.6875, 0.834, 0.681, 0.862, 0.681, 0.862, 0.695, 0.834, 0.695, 0.862, 0.681, 0.862, 0.695, 0.862, 0.695, 0.862, 0.681, 0.638, 0.709, 0.638, 0.695, 0.638, 0.695, 0.638, 0.709, 0.862, 0.709, 0.862, 0.695, 0.875, 0.7031, 0.875, 0.7188, 0.5625, 0.03125, 0.625, 0.03125, 0.625, 0.04688, 0.5625, 0.04688, 0.3125, 0.7188, 0.3438, 0.7188, 0.3438, 0.7344, 0.3125, 0.7344, 0.638, 0.709, 0.666, 0.709, 0.666, 0.723, 0.638, 0.723, 0.694, 0.709, 0.722, 0.709, 0.722, 0.723, 0.694, 0.723, 0.25, 0.7188, 0.2812, 0.7188, 0.2812, 0.7344, 0.25, 0.7344, 0.1875, 0.7188, 0.2188, 0.7188, 0.2188, 0.7344, 0.1875, 0.7344, 0.75, 0.709, 0.778, 0.709, 0.778, 0.723, 0.75, 0.723, 0.806, 0.709, 0.834, 0.709, 0.834, 0.723, 0.806, 0.723, 0.125, 0.7188, 0.1562, 0.7188, 0.1562, 0.7344, 0.125, 0.7344, 0.2812, 0.7188, 0.3125, 0.7188, 0.3125, 0.7344, 0.2812, 0.7344, 0.666, 0.709, 0.694, 0.709, 0.694, 0.723, 0.666, 0.723, 0.778, 0.709, 0.806, 0.709, 0.806, 0.723, 0.778, 0.723, 0.1562, 0.7188, 0.1875, 0.7188, 0.1875, 0.7344, 0.1562, 0.7344, 0.2188, 0.7188, 0.25, 0.7188, 0.25, 0.7344, 0.2188, 0.7344, 0.722, 0.709, 0.75, 0.709, 0.75, 0.723, 0.722, 0.723, 0.5625, 0.0, 0.625, 0.0, 0.625, 0.01562, 0.5625, 0.01562, 0.862, 0.737, 0.862, 0.723, 0.875, 0.7344, 0.875, 0.75, 0.638, 0.737, 0.638, 0.723, 0.638, 0.723, 0.638, 0.737, 0.862, 0.709, 0.862, 0.723, 0.862, 0.723, 0.862, 0.709, 0.834, 0.709, 0.862, 0.709, 0.862, 0.723, 0.834, 0.723, 0.638, 0.709, 0.638, 0.723, 0.625, 0.7344, 0.625, 0.7187, 0.3438, 0.7188, 0.375, 0.7188, 0.375, 0.7344, 0.3438, 0.7344, 0.5625, 0.7188, 0.625, 0.7187, 0.625, 0.7344, 0.5625, 0.7344, 0.4375, 0.7188, 0.5, 0.7188, 0.5, 0.7344, 0.4375, 0.7344, 0.4375, 0.0, 0.5, 0.0, 0.5, 0.01562, 0.4375, 0.01562, 0.4375, 0.03125, 0.5, 0.03125, 0.5, 0.04688, 0.4375, 0.04688, 0.4375, 0.6875, 0.5, 0.6875, 0.5, 0.7031, 0.4375, 0.7031, 0.4375, 0.6562, 0.5, 0.6562, 0.5, 0.6719, 0.4375, 0.6719, 0.4375, 0.0625, 0.5, 0.0625, 0.5, 0.07812, 0.4375, 0.07812, 0.4375, 0.09375, 0.5, 0.09375, 0.5, 0.1094, 0.4375, 0.1094, 0.4375, 0.625, 0.5, 0.625, 0.5, 0.6406, 0.4375, 0.6406, 0.4375, 0.5938, 0.5, 0.5938, 0.5, 0.6094, 0.4375, 0.6094, 0.4375, 0.125, 0.5, 0.125, 0.5, 0.1406, 0.4375, 0.1406, 0.4375, 0.1562, 0.5, 0.1562, 0.5, 0.1719, 0.4375, 0.1719, 0.4375, 0.5625, 0.5, 0.5625, 0.5, 0.5781, 0.4375, 0.5781, 0.4375, 0.5312, 0.5, 0.5312, 0.5, 0.5469, 0.4375, 0.5469, 0.125, 0.5625, 0.125, 0.5781, 0.125, 0.5781, 0.125, 0.5625, 0.4375, 0.1719, 0.5, 0.1719, 0.5, 0.1719, 0.4375, 0.1719, 0.4375, 0.5, 0.5, 0.5, 0.5, 0.5156, 0.4375, 0.5156, 0.4375, 0.4375, 0.5, 0.4375, 0.5, 0.4688, 0.4375, 0.4688, 0.4375, 0.75, 0.5, 0.75, 0.5, 0.7812, 0.4375, 0.7812, 0.4375, 0.8125, 0.5, 0.8125, 0.5, 0.8438, 0.4375, 0.8438, 0.4375, 0.375, 0.5, 0.375, 0.5, 0.4062, 0.4375, 0.4062, 0.4375, 0.3125, 0.5, 0.3125, 0.5, 0.3438, 0.4375, 0.3438, 0.4375, 0.875, 0.5, 0.875, 0.5, 0.9062, 0.4375, 0.9062, 0.4375, 0.9375, 0.5, 0.9375, 0.5, 0.9688, 0.4375, 0.9688, 0.4375, 0.25, 0.5, 0.25, 0.5, 0.2812, 0.4375, 0.2812, 0.4375, 0.4062, 0.5, 0.4062, 0.5, 0.4375, 0.4375, 0.4375, 0.4375, 0.7812, 0.5, 0.7812, 0.5, 0.8125, 0.4375, 0.8125, 0.4375, 0.9062, 0.5, 0.9062, 0.5, 0.9375, 0.4375, 0.9375, 0.4375, 0.2812, 0.5, 0.2812, 0.5, 0.3125, 0.4375, 0.3125, 0.4375, 0.3438, 0.5, 0.3438, 0.5, 0.375, 0.4375, 0.375, 0.4375, 0.8438, 0.5, 0.8438, 0.5, 0.875, 0.4375, 0.875, 0.4375, 0.7031, 0.5, 0.7031, 0.5, 0.7188, 0.4375, 0.7188, 0.4375, 0.01562, 0.5, 0.01562, 0.5, 0.03125, 0.4375, 0.03125, 0.4375, 0.07812, 0.5, 0.07812, 0.5, 0.09375, 0.4375, 0.09375, 0.4375, 0.6406, 0.5, 0.6406, 0.5, 0.6562, 0.4375, 0.6562, 0.4375, 0.5781, 0.5, 0.5781, 0.5, 0.5938, 0.4375, 0.5938, 0.4375, 0.1406, 0.5, 0.1406, 0.5, 0.1562, 0.4375, 0.1562, 0.5625, 0.1719, 0.5625, 0.1875, 0.5625, 0.1875, 0.5625, 0.1719, 0.4375, 0.5156, 0.5, 0.5156, 0.5, 0.5312, 0.4375, 0.5312, 0.4375, 0.6719, 0.5, 0.6719, 0.5, 0.6875, 0.4375, 0.6875, 0.4375, 0.04688, 0.5, 0.04688, 0.5, 0.0625, 0.4375, 0.0625, 0.125, 0.5156, 0.125, 0.5312, 0.125, 0.5312, 0.125, 0.5156, 0.4375, 0.5469, 0.5, 0.5469, 0.5, 0.5625, 0.4375, 0.5625, 0.4375, 0.1094, 0.5, 0.1094, 0.5, 0.125, 0.4375, 0.125, 0.4375, 0.6094, 0.5, 0.6094, 0.5, 0.625, 0.4375, 0.625, 0.4375, 0.9688, 0.5, 0.9688, 0.5, 1.0, 0.4375, 1.0, 0.4375, 0.7344, 0.5, 0.7344, 0.5, 0.75, 0.4375, 0.75, 0.4375, 0.4688, 0.5, 0.4688, 0.5, 0.5, 0.4375, 0.5, 0.4375, 0.2344, 0.5, 0.2344, 0.5, 0.25, 0.4375, 0.25, 0.375, 0.2344, 0.4375, 0.2344, 0.4375, 0.25, 0.375, 0.25, 0.375, 0.4688, 0.4375, 0.4688, 0.4375, 0.5, 0.375, 0.5, 0.375, 0.7344, 0.4375, 0.7344, 0.4375, 0.75, 0.375, 0.75, 0.375, 0.9688, 0.4375, 0.9688, 0.4375, 1.0, 0.375, 1.0, 0.375, 0.6094, 0.4375, 0.6094, 0.4375, 0.625, 0.375, 0.625, 0.375, 0.1094, 0.4375, 0.1094, 0.4375, 0.125, 0.375, 0.125, 0.375, 0.5469, 0.4375, 0.5469, 0.4375, 0.5625, 0.375, 0.5625, 0.5625, 0.2344, 0.5, 0.2344, 0.5, 0.2344, 0.5625, 0.2344, 0.375, 0.04688, 0.4375, 0.04688, 0.4375, 0.0625, 0.375, 0.0625, 0.375, 0.6719, 0.4375, 0.6719, 0.4375, 0.6875, 0.375, 0.6875, 0.375, 0.5156, 0.4375, 0.5156, 0.4375, 0.5312, 0.375, 0.5312, 0.125, 0.5312, 0.125, 0.5469, 0.125, 0.5469, 0.125, 0.5312, 0.375, 0.1406, 0.4375, 0.1406, 0.4375, 0.1562, 0.375, 0.1562, 0.375, 0.5781, 0.4375, 0.5781, 0.4375, 0.5938, 0.375, 0.5938, 0.375, 0.6406, 0.4375, 0.6406, 0.4375, 0.6562, 0.375, 0.6562, 0.375, 0.07812, 0.4375, 0.07812, 0.4375, 0.09375, 0.375, 0.09375, 0.375, 0.01562, 0.4375, 0.01562, 0.4375, 0.03125, 0.375, 0.03125, 0.375, 0.7031, 0.4375, 0.7031, 0.4375, 0.7188, 0.375, 0.7188, 0.375, 0.8438, 0.4375, 0.8438, 0.4375, 0.875, 0.375, 0.875, 0.375, 0.3438, 0.4375, 0.3438, 0.4375, 0.375, 0.375, 0.375, 0.375, 0.2812, 0.4375, 0.2812, 0.4375, 0.3125, 0.375, 0.3125, 0.375, 0.9062, 0.4375, 0.9062, 0.4375, 0.9375, 0.375, 0.9375, 0.375, 0.7812, 0.4375, 0.7812, 0.4375, 0.8125, 0.375, 0.8125, 0.375, 0.4062, 0.4375, 0.4062, 0.4375, 0.4375, 0.375, 0.4375, 0.375, 0.25, 0.4375, 0.25, 0.4375, 0.2812, 0.375, 0.2812, 0.375, 0.9375, 0.4375, 0.9375, 0.4375, 0.9688, 0.375, 0.9688, 0.375, 0.875, 0.4375, 0.875, 0.4375, 0.9062, 0.375, 0.9062, 0.375, 0.3125, 0.4375, 0.3125, 0.4375, 0.3438, 0.375, 0.3438, 0.375, 0.375, 0.4375, 0.375, 0.4375, 0.4062, 0.375, 0.4062, 0.375, 0.8125, 0.4375, 0.8125, 0.4375, 0.8438, 0.375, 0.8438, 0.375, 0.75, 0.4375, 0.75, 0.4375, 0.7812, 0.375, 0.7812, 0.375, 0.4375, 0.4375, 0.4375, 0.4375, 0.4688, 0.375, 0.4688, 0.375, 0.5, 0.4375, 0.5, 0.4375, 0.5156, 0.375, 0.5156, 0.125, 0.5469, 0.125, 0.5625, 0.125, 0.5625, 0.125, 0.5469, 0.5625, 0.2188, 0.5625, 0.2344, 0.5625, 0.2344, 0.5625, 0.2188, 0.375, 0.5312, 0.4375, 0.5312, 0.4375, 0.5469, 0.375, 0.5469, 0.375, 0.5625, 0.4375, 0.5625, 0.4375, 0.5781, 0.375, 0.5781, 0.375, 0.1562, 0.4375, 0.1562, 0.4375, 0.1719, 0.375, 0.1719, 0.375, 0.125, 0.4375, 0.125, 0.4375, 0.1406, 0.375, 0.1406, 0.375, 0.5938, 0.4375, 0.5938, 0.4375, 0.6094, 0.375, 0.6094, 0.375, 0.625, 0.4375, 0.625, 0.4375, 0.6406, 0.375, 0.6406, 0.375, 0.09375, 0.4375, 0.09375, 0.4375, 0.1094, 0.375, 0.1094, 0.375, 0.0625, 0.4375, 0.0625, 0.4375, 0.07812, 0.375, 0.07812, 0.375, 0.6562, 0.4375, 0.6562, 0.4375, 0.6719, 0.375, 0.6719, 0.375, 0.6875, 0.4375, 0.6875, 0.4375, 0.7031, 0.375, 0.7031, 0.375, 0.03125, 0.4375, 0.03125, 0.4375, 0.04688, 0.375, 0.04688, 0.375, 0.0, 0.4375, 0.0, 0.4375, 0.01562, 0.375, 0.01562, 0.375, 0.7188, 0.4375, 0.7188, 0.4375, 0.7344, 0.375, 0.7344, 0.5, 0.7188, 0.5625, 0.7188, 0.5625, 0.7344, 0.5, 0.7344, 0.5, 0.0, 0.5625, 0.0, 0.5625, 0.01562, 0.5, 0.01562, 0.5, 0.03125, 0.5625, 0.03125, 0.5625, 0.04688, 0.5, 0.04688, 0.5, 0.6875, 0.5625, 0.6875, 0.5625, 0.7031, 0.5, 0.7031, 0.5, 0.6562, 0.5625, 0.6562, 0.5625, 0.6719, 0.5, 0.6719, 0.5, 0.0625, 0.5625, 0.0625, 0.5625, 0.07812, 0.5, 0.07812, 0.5, 0.09375, 0.5625, 0.09375, 0.5625, 0.1094, 0.5, 0.1094, 0.5, 0.625, 0.5625, 0.625, 0.5625, 0.6406, 0.5, 0.6406, 0.5, 0.5938, 0.5625, 0.5938, 0.5625, 0.6094, 0.5, 0.6094, 0.5, 0.125, 0.5625, 0.125, 0.5625, 0.1406, 0.5, 0.1406, 0.5, 0.1562, 0.5625, 0.1562, 0.5625, 0.1719, 0.5, 0.1719, 0.5, 0.5625, 0.5625, 0.5625, 0.5625, 0.5781, 0.5, 0.5781, 0.5, 0.5312, 0.5625, 0.5312, 0.5625, 0.5469, 0.5, 0.5469, 0.5, 0.2344, 0.4375, 0.2344, 0.4375, 0.2344, 0.5, 0.2344, 0.5625, 0.2031, 0.5625, 0.2188, 0.5625, 0.2188, 0.5625, 0.2031, 0.5, 0.5, 0.5625, 0.5, 0.5625, 0.5156, 0.5, 0.5156, 0.5, 0.4375, 0.5625, 0.4375, 0.5625, 0.4688, 0.5, 0.4688, 0.5, 0.75, 0.5625, 0.75, 0.5625, 0.7812, 0.5, 0.7812, 0.5, 0.8125, 0.5625, 0.8125, 0.5625, 0.8438, 0.5, 0.8438, 0.5, 0.375, 0.5625, 0.375, 0.5625, 0.4062, 0.5, 0.4062, 0.5, 0.3125, 0.5625, 0.3125, 0.5625, 0.3438, 0.5, 0.3438, 0.5, 0.875, 0.5625, 0.875, 0.5625, 0.9062, 0.5, 0.9062, 0.5, 0.9375, 0.5625, 0.9375, 0.5625, 0.9688, 0.5, 0.9688, 0.5, 0.25, 0.5625, 0.25, 0.5625, 0.2812, 0.5, 0.2812, 0.5, 0.4062, 0.5625, 0.4062, 0.5625, 0.4375, 0.5, 0.4375, 0.5, 0.7812, 0.5625, 0.7812, 0.5625, 0.8125, 0.5, 0.8125, 0.5, 0.9062, 0.5625, 0.9062, 0.5625, 0.9375, 0.5, 0.9375, 0.5, 0.2812, 0.5625, 0.2812, 0.5625, 0.3125, 0.5, 0.3125, 0.5, 0.3438, 0.5625, 0.3438, 0.5625, 0.375, 0.5, 0.375, 0.5, 0.8438, 0.5625, 0.8438, 0.5625, 0.875, 0.5, 0.875, 0.5, 0.7031, 0.5625, 0.7031, 0.5625, 0.7188, 0.5, 0.7188, 0.5, 0.01562, 0.5625, 0.01562, 0.5625, 0.03125, 0.5, 0.03125, 0.5, 0.07812, 0.5625, 0.07812, 0.5625, 0.09375, 0.5, 0.09375, 0.5, 0.6406, 0.5625, 0.6406, 0.5625, 0.6562, 0.5, 0.6562, 0.5, 0.5781, 0.5625, 0.5781, 0.5625, 0.5938, 0.5, 0.5938, 0.5, 0.1406, 0.5625, 0.1406, 0.5625, 0.1562, 0.5, 0.1562, 0.4375, 0.2344, 0.375, 0.2344, 0.375, 0.2344, 0.4375, 0.2344, 0.5, 0.5156, 0.5625, 0.5156, 0.5625, 0.5312, 0.5, 0.5312, 0.5, 0.6719, 0.5625, 0.6719, 0.5625, 0.6875, 0.5, 0.6875, 0.5, 0.04688, 0.5625, 0.04688, 0.5625, 0.0625, 0.5, 0.0625, 0.5625, 0.1875, 0.5625, 0.2031, 0.5625, 0.2031, 0.5625, 0.1875, 0.5, 0.5469, 0.5625, 0.5469, 0.5625, 0.5625, 0.5, 0.5625, 0.5, 0.1094, 0.5625, 0.1094, 0.5625, 0.125, 0.5, 0.125, 0.5, 0.6094, 0.5625, 0.6094, 0.5625, 0.625, 0.5, 0.625, 0.5, 0.9688, 0.5625, 0.9688, 0.5625, 1.0, 0.5, 1.0, 0.5, 0.7344, 0.5625, 0.7344, 0.5625, 0.75, 0.5, 0.75, 0.5, 0.4688, 0.5625, 0.4688, 0.5625, 0.5, 0.5, 0.5, 0.5, 0.2344, 0.5625, 0.2344, 0.5625, 0.25, 0.5, 0.25, 0.5625, 0.2031, 0.5625, 0.1875, 0.5625, 0.1875, 0.5625, 0.2031, 0.862, 0.709, 0.862, 0.723, 0.862, 0.723, 0.862, 0.709, 0.5, 0.1719, 0.4375, 0.1719, 0.4375, 0.1719, 0.5, 0.1719, 0.5625, 0.1719, 0.5, 0.1719, 0.5, 0.1719, 0.5625, 0.1719, 0.4375, 0.1719, 0.375, 0.1719, 0.375, 0.1719, 0.4375, 0.1719, 0.5625, 0.2188, 0.5625, 0.2031, 0.5625, 0.2031, 0.5625, 0.2188, 0.375, 0.2344, 0.4375, 0.2344, 0.4375, 0.2344, 0.375, 0.2344, 0.5625, 0.1719, 0.5, 0.1719, 0.5, 0.1719, 0.5625, 0.1719, 0.5, 0.1719, 0.4375, 0.1719, 0.4375, 0.1719, 0.5, 0.1719, 0.5625, 0.2344, 0.5625, 0.2188, 0.5625, 0.2188, 0.5625, 0.2344, 0.5, 0.2344, 0.5625, 0.2344, 0.5625, 0.2344, 0.5, 0.2344, 0.4375, 0.2344, 0.5, 0.2344, 0.5, 0.2344, 0.4375, 0.2344, 0.375, 0.1719, 0.4375, 0.1719, 0.4375, 0.1719, 0.375, 0.1719, 0.5, 0.1719, 0.5625, 0.1719, 0.5625, 0.1719, 0.5, 0.1719, 0.862, 0.709, 0.862, 0.723, 0.862, 0.723, 0.862, 0.709, 0.638, 0.737, 0.638, 0.723, 0.638, 0.723, 0.638, 0.737, 0.638, 0.709, 0.638, 0.695, 0.638, 0.695, 0.638, 0.709, 0.862, 0.681, 0.862, 0.695, 0.862, 0.695, 0.862, 0.681, 0.862, 0.653, 0.862, 0.667, 0.862, 0.667, 0.862, 0.653, 0.638, 0.681, 0.638, 0.667, 0.638, 0.667, 0.638, 0.681, 0.638, 0.653, 0.638, 0.639, 0.638, 0.639, 0.638, 0.653, 0.862, 0.625, 0.862, 0.639, 0.862, 0.639, 0.862, 0.625, 0.862, 0.597, 0.862, 0.611, 0.862, 0.611, 0.862, 0.597, 0.638, 0.625, 0.638, 0.611, 0.638, 0.611, 0.638, 0.625, 0.638, 0.597, 0.638, 0.583, 0.638, 0.583, 0.638, 0.597, 0.375, 0.2344, 0.4375, 0.2344, 0.4375, 0.2344, 0.375, 0.2344, 0.5625, 0.2344, 0.5625, 0.2344, 0.5625, 0.2344, 0.5625, 0.2344, 0.638, 0.569, 0.638, 0.555, 0.638, 0.555, 0.638, 0.569, 0.638, 0.541, 0.638, 0.527, 0.638, 0.527, 0.638, 0.541, 0.5625, 0.2031, 0.5625, 0.1875, 0.5625, 0.1875, 0.5625, 0.2031, 0.694, 0.737, 0.666, 0.737, 0.666, 0.737, 0.694, 0.737, 0.638, 0.513, 0.666, 0.513, 0.666, 0.513, 0.638, 0.513, 0.694, 0.513, 0.722, 0.513, 0.722, 0.513, 0.694, 0.513, 0.75, 0.737, 0.722, 0.737, 0.722, 0.737, 0.75, 0.737, 0.806, 0.737, 0.778, 0.737, 0.778, 0.737, 0.806, 0.737, 0.75, 0.513, 0.778, 0.513, 0.778, 0.513, 0.75, 0.513, 0.806, 0.513, 0.834, 0.513, 0.834, 0.513, 0.806, 0.513, 0.862, 0.737, 0.834, 0.737, 0.834, 0.737, 0.862, 0.737, 0.722, 0.737, 0.694, 0.737, 0.694, 0.737, 0.722, 0.737, 0.666, 0.513, 0.694, 0.513, 0.694, 0.513, 0.666, 0.513, 0.778, 0.513, 0.806, 0.513, 0.806, 0.513, 0.778, 0.513, 0.834, 0.737, 0.806, 0.737, 0.806, 0.737, 0.834, 0.737, 0.778, 0.737, 0.75, 0.737, 0.75, 0.737, 0.778, 0.737, 0.722, 0.513, 0.75, 0.513, 0.75, 0.513, 0.722, 0.513, 0.862, 0.695, 0.862, 0.709, 0.862, 0.709, 0.862, 0.695, 0.638, 0.723, 0.638, 0.709, 0.638, 0.709, 0.638, 0.723, 0.638, 0.667, 0.638, 0.653, 0.638, 0.653, 0.638, 0.667, 0.862, 0.639, 0.862, 0.653, 0.862, 0.653, 0.862, 0.639, 0.862, 0.583, 0.862, 0.597, 0.862, 0.597, 0.862, 0.583, 0.638, 0.611, 0.638, 0.597, 0.638, 0.597, 0.638, 0.611, 0.638, 0.555, 0.638, 0.541, 0.638, 0.541, 0.638, 0.555, 0.5, 0.2344, 0.5625, 0.2344, 0.5625, 0.2344, 0.5, 0.2344, 0.862, 0.667, 0.862, 0.681, 0.862, 0.681, 0.862, 0.667, 0.638, 0.695, 0.638, 0.681, 0.638, 0.681, 0.638, 0.695, 0.638, 0.583, 0.638, 0.569, 0.638, 0.569, 0.638, 0.583, 0.4375, 0.2344, 0.5, 0.2344, 0.5, 0.2344, 0.4375, 0.2344, 0.638, 0.639, 0.638, 0.625, 0.638, 0.625, 0.638, 0.639, 0.862, 0.611, 0.862, 0.625, 0.862, 0.625, 0.862, 0.611, 0.862, 0.723, 0.862, 0.737, 0.862, 0.737, 0.862, 0.723, 0.638, 0.527, 0.638, 0.513, 0.638, 0.513, 0.638, 0.527, 0.834, 0.513, 0.862, 0.513, 0.862, 0.513, 0.834, 0.513, 0.666, 0.737, 0.638, 0.737, 0.638, 0.737, 0.666, 0.737, 0.666, 0.737, 0.638, 0.737, 0.638, 0.737, 0.666, 0.737, 0.834, 0.513, 0.862, 0.513, 0.862, 0.513, 0.834, 0.513, 0.638, 0.527, 0.638, 0.513, 0.638, 0.513, 0.638, 0.527, 0.862, 0.723, 0.862, 0.737, 0.862, 0.737, 0.862, 0.723, 0.862, 0.611, 0.862, 0.625, 0.862, 0.625, 0.862, 0.611, 0.638, 0.639, 0.638, 0.625, 0.638, 0.625, 0.638, 0.639, 0.862, 0.555, 0.862, 0.569, 0.862, 0.569, 0.862, 0.555, 0.638, 0.583, 0.638, 0.569, 0.638, 0.569, 0.638, 0.583, 0.638, 0.695, 0.638, 0.681, 0.638, 0.681, 0.638, 0.695, 0.862, 0.667, 0.862, 0.681, 0.862, 0.681, 0.862, 0.667, 0.862, 0.527, 0.862, 0.541, 0.862, 0.541, 0.862, 0.527, 0.638, 0.555, 0.638, 0.541, 0.638, 0.541, 0.638, 0.555, 0.638, 0.611, 0.638, 0.597, 0.638, 0.597, 0.638, 0.611, 0.862, 0.583, 0.862, 0.597, 0.862, 0.597, 0.862, 0.583, 0.862, 0.639, 0.862, 0.653, 0.862, 0.653, 0.862, 0.639, 0.638, 0.667, 0.638, 0.653, 0.638, 0.653, 0.638, 0.667, 0.638, 0.723, 0.638, 0.709, 0.638, 0.709, 0.638, 0.723, 0.862, 0.695, 0.862, 0.709, 0.862, 0.709, 0.862, 0.695, 0.722, 0.513, 0.75, 0.513, 0.75, 0.513, 0.722, 0.513, 0.778, 0.737, 0.75, 0.737, 0.75, 0.737, 0.778, 0.737, 0.834, 0.737, 0.806, 0.737, 0.806, 0.737, 0.834, 0.737, 0.778, 0.513, 0.806, 0.513, 0.806, 0.513, 0.778, 0.513, 0.666, 0.513, 0.694, 0.513, 0.694, 0.513, 0.666, 0.513, 0.722, 0.737, 0.694, 0.737, 0.694, 0.737, 0.722, 0.737, 0.862, 0.737, 0.834, 0.737, 0.834, 0.737, 0.862, 0.737, 0.806, 0.513, 0.834, 0.513, 0.834, 0.513, 0.806, 0.513, 0.75, 0.513, 0.778, 0.513, 0.778, 0.513, 0.75, 0.513, 0.806, 0.737, 0.778, 0.737, 0.778, 0.737, 0.806, 0.737, 0.75, 0.737, 0.722, 0.737, 0.722, 0.737, 0.75, 0.737, 0.694, 0.513, 0.722, 0.513, 0.722, 0.513, 0.694, 0.513, 0.638, 0.513, 0.666, 0.513, 0.666, 0.513, 0.638, 0.513, 0.694, 0.737, 0.666, 0.737, 0.666, 0.737, 0.694, 0.737, 0.862, 0.513, 0.862, 0.527, 0.862, 0.527, 0.862, 0.513, 0.638, 0.541, 0.638, 0.527, 0.638, 0.527, 0.638, 0.541, 0.638, 0.569, 0.638, 0.555, 0.638, 0.555, 0.638, 0.569, 0.862, 0.541, 0.862, 0.555, 0.862, 0.555, 0.862, 0.541, 0.862, 0.569, 0.862, 0.583, 0.862, 0.583, 0.862, 0.569, 0.638, 0.597, 0.638, 0.583, 0.638, 0.583, 0.638, 0.597, 0.638, 0.625, 0.638, 0.611, 0.638, 0.611, 0.638, 0.625, 0.862, 0.597, 0.862, 0.611, 0.862, 0.611, 0.862, 0.597, 0.862, 0.625, 0.862, 0.639, 0.862, 0.639, 0.862, 0.625, 0.638, 0.653, 0.638, 0.639, 0.638, 0.639, 0.638, 0.653, 0.638, 0.681, 0.638, 0.667, 0.638, 0.667, 0.638, 0.681, 0.862, 0.653, 0.862, 0.667, 0.862, 0.667, 0.862, 0.653, 0.862, 0.681, 0.862, 0.695, 0.862, 0.695, 0.862, 0.681, 0.638, 0.709, 0.638, 0.695, 0.638, 0.695, 0.638, 0.709, 0.638, 0.737, 0.638, 0.723, 0.638, 0.723, 0.638, 0.737, 0.862, 0.709, 0.862, 0.723, 0.862, 0.723, 0.862, 0.709, 0.862, 0.709, 0.862, 0.723, 0.862, 0.723, 0.862, 0.709, 0.638, 0.737, 0.638, 0.723, 0.638, 0.723, 0.638, 0.737, 0.638, 0.709, 0.638, 0.695, 0.638, 0.695, 0.638, 0.709, 0.862, 0.681, 0.862, 0.695, 0.862, 0.695, 0.862, 0.681, 0.862, 0.653, 0.862, 0.667, 0.862, 0.667, 0.862, 0.653, 0.638, 0.681, 0.638, 0.667, 0.638, 0.667, 0.638, 0.681, 0.638, 0.653, 0.638, 0.639, 0.638, 0.639, 0.638, 0.653, 0.862, 0.625, 0.862, 0.639, 0.862, 0.639, 0.862, 0.625, 0.862, 0.597, 0.862, 0.611, 0.862, 0.611, 0.862, 0.597, 0.638, 0.625, 0.638, 0.611, 0.638, 0.611, 0.638, 0.625, 0.638, 0.597, 0.638, 0.583, 0.638, 0.583, 0.638, 0.597, 0.5625, 0.2344, 0.5625, 0.2188, 0.5625, 0.2188, 0.5625, 0.2344, 0.5625, 0.1875, 0.5625, 0.1719, 0.5625, 0.1719, 0.5625, 0.1875, 0.638, 0.569, 0.638, 0.555, 0.638, 0.555, 0.638, 0.569, 0.638, 0.541, 0.638, 0.527, 0.638, 0.527, 0.638, 0.541, 0.5625, 0.1875, 0.5625, 0.1719, 0.5625, 0.1719, 0.5625, 0.1875, 0.694, 0.737, 0.666, 0.737, 0.666, 0.737, 0.694, 0.737, 0.638, 0.513, 0.666, 0.513, 0.666, 0.513, 0.638, 0.513, 0.694, 0.513, 0.722, 0.513, 0.722, 0.513, 0.694, 0.513, 0.75, 0.737, 0.722, 0.737, 0.722, 0.737, 0.75, 0.737, 0.806, 0.737, 0.778, 0.737, 0.778, 0.737, 0.806, 0.737, 0.75, 0.513, 0.778, 0.513, 0.778, 0.513, 0.75, 0.513, 0.806, 0.513, 0.834, 0.513, 0.834, 0.513, 0.806, 0.513, 0.862, 0.737, 0.834, 0.737, 0.834, 0.737, 0.862, 0.737, 0.722, 0.737, 0.694, 0.737, 0.694, 0.737, 0.722, 0.737, 0.666, 0.513, 0.694, 0.513, 0.694, 0.513, 0.666, 0.513, 0.778, 0.513, 0.806, 0.513, 0.806, 0.513, 0.778, 0.513, 0.834, 0.737, 0.806, 0.737, 0.806, 0.737, 0.834, 0.737, 0.778, 0.737, 0.75, 0.737, 0.75, 0.737, 0.778, 0.737, 0.722, 0.513, 0.75, 0.513, 0.75, 0.513, 0.722, 0.513, 0.862, 0.695, 0.862, 0.709, 0.862, 0.709, 0.862, 0.695, 0.638, 0.723, 0.638, 0.709, 0.638, 0.709, 0.638, 0.723, 0.638, 0.667, 0.638, 0.653, 0.638, 0.653, 0.638, 0.667, 0.862, 0.639, 0.862, 0.653, 0.862, 0.653, 0.862, 0.639, 0.862, 0.583, 0.862, 0.597, 0.862, 0.597, 0.862, 0.583, 0.638, 0.611, 0.638, 0.597, 0.638, 0.597, 0.638, 0.611, 0.638, 0.555, 0.638, 0.541, 0.638, 0.541, 0.638, 0.555, 0.5625, 0.2188, 0.5625, 0.2031, 0.5625, 0.2031, 0.5625, 0.2188, 0.862, 0.667, 0.862, 0.681, 0.862, 0.681, 0.862, 0.667, 0.638, 0.695, 0.638, 0.681, 0.638, 0.681, 0.638, 0.695, 0.638, 0.583, 0.638, 0.569, 0.638, 0.569, 0.638, 0.583, 0.5625, 0.1719, 0.5625, 0.1719, 0.5625, 0.1719, 0.5625, 0.1719, 0.638, 0.639, 0.638, 0.625, 0.638, 0.625, 0.638, 0.639, 0.862, 0.611, 0.862, 0.625, 0.862, 0.625, 0.862, 0.611, 0.862, 0.723, 0.862, 0.737, 0.862, 0.737, 0.862, 0.723, 0.638, 0.527, 0.638, 0.513, 0.638, 0.513, 0.638, 0.527, 0.834, 0.513, 0.862, 0.513, 0.862, 0.513, 0.834, 0.513, 0.666, 0.737, 0.638, 0.737, 0.638, 0.737, 0.666, 0.737, 0.862, 0.653, 0.862, 0.667, 0.862, 0.667, 0.862, 0.653, 0.638, 0.681, 0.638, 0.667, 0.638, 0.667, 0.638, 0.681, 0.638, 0.653, 0.638, 0.639, 0.638, 0.639, 0.638, 0.653, 0.862, 0.625, 0.862, 0.639, 0.862, 0.639, 0.862, 0.625, 0.862, 0.597, 0.862, 0.611, 0.862, 0.611, 0.862, 0.597, 0.638, 0.625, 0.638, 0.611, 0.638, 0.611, 0.638, 0.625, 0.638, 0.597, 0.638, 0.583, 0.638, 0.583, 0.638, 0.597, 0.638, 0.569, 0.638, 0.555, 0.638, 0.555, 0.638, 0.569, 0.638, 0.541, 0.638, 0.527, 0.638, 0.527, 0.638, 0.541, 0.694, 0.737, 0.666, 0.737, 0.666, 0.737, 0.694, 0.737, 0.638, 0.513, 0.666, 0.513, 0.666, 0.513, 0.638, 0.513, 0.694, 0.513, 0.722, 0.513, 0.722, 0.513, 0.694, 0.513, 0.75, 0.737, 0.722, 0.737, 0.722, 0.737, 0.75, 0.737, 0.806, 0.737, 0.778, 0.737, 0.778, 0.737, 0.806, 0.737, 0.75, 0.513, 0.778, 0.513, 0.778, 0.513, 0.75, 0.513, 0.806, 0.513, 0.834, 0.513, 0.834, 0.513, 0.806, 0.513, 0.862, 0.737, 0.834, 0.737, 0.834, 0.737, 0.862, 0.737, 0.722, 0.737, 0.694, 0.737, 0.694, 0.737, 0.722, 0.737, 0.666, 0.513, 0.694, 0.513, 0.694, 0.513, 0.666, 0.513, 0.778, 0.513, 0.806, 0.513, 0.806, 0.513, 0.778, 0.513, 0.834, 0.737, 0.806, 0.737, 0.806, 0.737, 0.834, 0.737, 0.778, 0.737, 0.75, 0.737, 0.75, 0.737, 0.778, 0.737, 0.722, 0.513, 0.75, 0.513, 0.75, 0.513, 0.722, 0.513, 0.862, 0.695, 0.862, 0.709, 0.862, 0.709, 0.862, 0.695, 0.638, 0.723, 0.638, 0.709, 0.638, 0.709, 0.638, 0.723, 0.638, 0.667, 0.638, 0.653, 0.638, 0.653, 0.638, 0.667, 0.862, 0.639, 0.862, 0.653, 0.862, 0.653, 0.862, 0.639, 0.862, 0.583, 0.862, 0.597, 0.862, 0.597, 0.862, 0.583, 0.638, 0.611, 0.638, 0.597, 0.638, 0.597, 0.638, 0.611, 0.638, 0.555, 0.638, 0.541, 0.638, 0.541, 0.638, 0.555, 0.862, 0.667, 0.862, 0.681, 0.862, 0.681, 0.862, 0.667, 0.638, 0.695, 0.638, 0.681, 0.638, 0.681, 0.638, 0.695, 0.638, 0.583, 0.638, 0.569, 0.638, 0.569, 0.638, 0.583, 0.638, 0.639, 0.638, 0.625, 0.638, 0.625, 0.638, 0.639, 0.862, 0.611, 0.862, 0.625, 0.862, 0.625, 0.862, 0.611, 0.862, 0.723, 0.862, 0.737, 0.862, 0.737, 0.862, 0.723, 0.638, 0.527, 0.638, 0.513, 0.638, 0.513, 0.638, 0.527, 0.834, 0.513, 0.862, 0.513, 0.862, 0.513, 0.834, 0.513, 0.666, 0.737, 0.638, 0.737, 0.638, 0.737, 0.666, 0.737, 0.5625, 0.2031, 0.5625, 0.1875, 0.5625, 0.1875, 0.5625, 0.2031, 0.5625, 0.2287, 0.5625, 0.2188, 0.5625, 0.2188, 0.5625, 0.2344, 0.5625, 0.2188, 0.5625, 0.2031, 0.5625, 0.2031, 0.5625, 0.2188, 0.5625, 0.1875, 0.5625, 0.1775, 0.5625, 0.1719, 0.5625, 0.1875, 0.5625, 0.2287, 0.5625, 0.2287, 0.5625, 0.2344, 0.5625, 0.2344, 0.5625, 0.1775, 0.5625, 0.1775, 0.5625, 0.1719, 0.5625, 0.1719])
me_cube_003.update()

# ---- objects
ob_cube = bpy.data.objects.new('Cube', me_cube_003)

# ---- transforms, parenting, visibility, modifiers, constraints
ob_cube.location = (0.0, 0.0, 0.0)
ob_cube.scale = (102.8, 194.6, 102.8)

# ---- collection membership
col_collection.objects.link(ob_cube)

# ---- scene / render settings (as saved in the file)
scene.frame_start = 1; scene.frame_end = 250; scene.frame_set(1)
scene.render.engine = 'BLENDER_EEVEE_NEXT'
scene.cycles.sampling_pattern = 'TABULATED_SOBOL'
scene.view_settings.view_transform = 'Filmic'
bpy.context.view_layer.update()

# ---- added for rendering (the .blend has no active camera and no usable light): camera, sun
cam_auto = bpy.data.cameras.new('AutoCamera')
cam_auto.lens = 50.0
cam_auto.sensor_width = 36.0
cam_auto.clip_end = 8432.87
ob_auto_camera = bpy.data.objects.new('AutoCamera', cam_auto)
scene.collection.objects.link(ob_auto_camera)
ob_auto_camera.location = (426.631, -576.609, 447.427)
ob_auto_camera.rotation_euler = (1.09748, -7.21219e-08, 0.694738)
scene.camera = ob_auto_camera
light_auto_sun = bpy.data.lights.new('AutoSun', 'SUN')
light_auto_sun.energy = 3.0
light_auto_sun.angle = 0.0523599
ob_auto_sun = bpy.data.objects.new('AutoSun', light_auto_sun)
scene.collection.objects.link(ob_auto_sun)
ob_auto_sun.rotation_euler = (0.872665, 0.174533, 0.523599)
bpy.context.view_layer.update()
